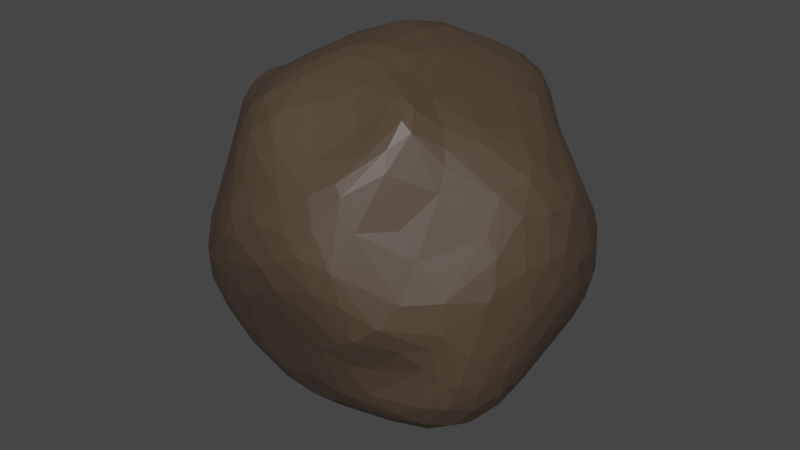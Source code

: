 # Source: SaturnMiodel.blend  (saved by Blender 2.92.15; exported with 4.5.12 LTS)
import bpy
from mathutils import Matrix  # noqa: F401  (used for matrix-valued properties, if any)

bpy.ops.wm.read_factory_settings(use_empty=True)
scene = bpy.context.scene
scene.name = 'Scene'

# ---- collections
col_collection = bpy.data.collections.new('Collection'); scene.collection.children.link(col_collection)

# ---- materials (node trees are filled in below, after node groups)
mat_material_001 = bpy.data.materials.new('Material.001')
mat_material_001.use_transparent_shadow = False

# ---- material node trees
mat_material_001.use_nodes = True; mat_material_001.node_tree.nodes.clear()
_N = mat_material_001.node_tree.nodes; _L = mat_material_001.node_tree.links
n0 = _N.new('ShaderNodeBsdfPrincipled'); n0.name = 'Principled BSDF'; n0.location = (10, 300)
n0.distribution = 'GGX'
n0.subsurface_method = 'BURLEY'
n0.inputs[0].default_value = (0.07322, 0.04937, 0.03136, 1.0)
n0.inputs[3].default_value = 1.45
n0.inputs[27].default_value = (0.0, 0.0, 0.0, 1.0)
n0.inputs[28].default_value = 1.0
n1 = _N.new('ShaderNodeOutputMaterial'); n1.name = 'Material Output'; n1.location = (300, 300)
_L.new(n0.outputs[0], n1.inputs[0])
n1.is_active_output = True

# ---- world
world_world = bpy.data.worlds.new('World'); scene.world = world_world
world_world.use_nodes = True; world_world.node_tree.nodes.clear()
_N = world_world.node_tree.nodes; _L = world_world.node_tree.links
n0 = _N.new('ShaderNodeOutputWorld'); n0.name = 'World Output'; n0.location = (300, 300)
n1 = _N.new('ShaderNodeBackground'); n1.name = 'Background'; n1.location = (10, 300)
n1.inputs[0].default_value = (0.05088, 0.05088, 0.05088, 1.0)
_L.new(n1.outputs[0], n0.inputs[0])
n0.is_active_output = True
world_world.color = (0.05088, 0.05088, 0.05088)
world_world.use_sun_shadow = False
world_world.sun_shadow_jitter_overblur = 0.0

# ---- meshes
me_icosphere = bpy.data.meshes.new('Icosphere')
me_icosphere.from_pydata([(0.4323, 0.2359, -0.8716), (0.7373, -0.2321, -0.7249), (0.1451, 0.2076, -1.064), (0.2278, 0.05738, -1.067), (0.7603, -0.4, -0.6794), (0.6752, -0.3409, -0.7677), (0.4054, -0.0548, -0.9759), (0.2681, -0.04251, -1.037), (0.5011, -0.1722, -0.8958), (0.4164, -0.1782, -0.9346), (0.1799, -0.05387, -1.039), (0.5392, -0.3455, -0.8331), (-0.09614, -0.7538, -0.5872), (-0.1669, -0.8012, -0.4641), (0.02603, -0.693, -0.6978), (-0.002289, -0.6015, -0.7801), (0.009623, -0.5169, -0.8116), (0.1511, -0.6347, -0.7406), (0.4657, -0.6525, -0.6501), (0.424, -0.5871, -0.7311), (0.6517, -0.6492, -0.5145), (0.1214, -0.2327, -0.9111), (0.5758, -0.498, -0.7539), (0.7492, -0.5861, -0.5139), (0.218, -0.2344, -0.9291), (0.2916, -0.3335, -0.8791), (0.7138, -0.5115, -0.6612), (0.4832, 0.487, 0.7054), (0.5308, 0.5941, 0.4001), (0.9583, -0.2654, 0.01744), (0.574, -0.4042, 0.6615), (0.3563, 0.4586, 0.8045), (0.6112, -0.6384, 0.2204), (-0.1251, 0.9332, 0.2518), (0.5289, -0.3601, 0.7273), (0.5787, 0.2836, 0.7082), (0.6794, 0.518, 0.2674), (0.6026, -0.7335, 0.04451), (0.306, 0.5303, 0.7958), (0.5251, -0.6516, 0.347), (0.3898, 0.3194, 0.8271), (-0.3703, 0.4649, 0.7593), (0.852, -0.3908, 0.2137), (0.8344, -0.5351, -0.2193), (0.8767, -0.417, 0.09319), (0.3407, 0.7172, 0.5944), (0.7225, 0.6108, 0.04275), (-0.9565, 0.1574, 0.2291), (-0.2641, -0.7416, 0.6244), (0.8697, -0.4533, 0.03835), (0.8306, 0.5149, -0.008203), (0.7456, -0.6304, -0.09682), (-0.9358, -0.1071, 0.2291), (-0.5388, -0.01153, 0.6758), (0.9905, -0.03098, -0.1314), (-0.9193, 0.08893, 0.3427), (-0.7038, 0.6421, 0.01326), (-0.8224, -0.08438, 0.4458), (-0.9825, 0.08616, 0.1863), (-0.154, -0.6671, 0.7271), (-0.09226, 0.522, 0.7474), (0.3465, -0.4178, 0.8519), (0.2931, 0.2354, 0.8899), (0.2288, 0.3849, 0.8792), (-0.5465, 0.0791, 0.6558), (-0.2291, -0.4373, 0.8619), (0.2037, 0.5925, 0.7591), (0.2073, 0.4496, 0.8534), (-0.06389, 0.7459, 0.5712), (-0.2436, 0.6401, 0.6991), (-0.2954, -0.6174, 0.7517), (-0.3265, -0.7746, 0.5171), (-0.3672, -0.8517, 0.2632), (-0.2507, 0.7342, 0.6096), (-0.3297, 0.6343, 0.707), (-0.3063, 0.7957, 0.4903), (-0.3971, 0.828, 0.2843), (-0.3862, -0.6693, 0.6296), (-0.4151, -0.4961, 0.7512), (-0.3516, -0.4669, 0.8038), (0.2904, 0.5904, 0.7633), (0.4024, 0.5843, 0.7077), (0.7061, 0.2523, 0.5899), (-0.6186, 0.243, 0.6367), (-0.4235, -0.7766, 0.3259), (0.4251, 0.753, 0.3499), (-0.5518, 0.7519, 0.1017), (-0.425, 0.7483, 0.4029), (0.4743, -0.5073, 0.7384), (-0.8022, -0.5439, -0.236), (-0.7689, -0.5901, -0.02056), (-0.414, -0.8592, 0.1514), (-0.2932, -0.9221, 0.1602), (-0.234, -0.9424, 0.06173), (0.9303, 0.3437, -0.03672), (-0.8909, 0.2379, 0.3052), (-0.8266, 0.5169, -0.004072), (-0.7816, 0.5875, -0.2672), (-0.4601, 0.829, 0.1246), (-0.7943, 0.5793, -0.1903), (-0.5152, -0.2048, 0.7517), (-0.5053, -0.3096, 0.7552), (0.4222, -0.2999, 0.8206), (0.2812, -0.266, 0.8926), (-0.3863, 0.1096, 0.7412), (-0.456, -0.1513, 0.772), (-0.1031, 0.4247, 0.8241), (0.7042, -0.07745, -0.7273), (0.9411, 0.1834, -0.2664), (0.9897, 0.1047, -0.0954), (0.5056, 0.1062, -0.8706), (0.9945, -0.1053, -0.01812), (0.9589, 0.2548, -0.1262), (-0.5311, 0.331, -0.7996), (-0.8203, 0.5232, -0.3141), (-0.5197, 0.414, -0.7941), (-0.7723, -0.5058, -0.3691), (0.886, 0.2401, -0.3634), (0.955, -0.1621, -0.2682), (0.5457, -0.1287, -0.8728), (0.2433, 0.6101, -0.7249), (0.1392, 0.5083, -0.847), (0.05568, 0.4104, -0.9523), (-0.6614, 0.3908, -0.6825), (-0.4913, 0.4985, -0.771), (-0.9015, 0.3748, -0.2234), (0.2058, -0.4706, -0.8225), (0.2069, -0.6961, -0.661), (-0.5856, -0.4427, -0.6317), (-0.4009, -0.4255, -0.7551), (-0.5168, -0.5602, -0.6109), (0.5651, -0.04017, -0.8534), (0.3901, 0.02536, -0.994), (0.05015, 0.6026, -0.7906), (0.239, 0.6932, -0.6353), (0.2298, 0.4725, -0.8365), (0.861, -0.1271, -0.5316), (-0.3192, 0.1037, -0.9385), (-0.4311, -0.05987, -0.8074), (-0.3914, -0.1946, -0.8005), (0.3392, -0.5136, -0.793), (-0.4155, -0.5166, -0.7131), (-0.2635, -0.5195, -0.7729), (-0.6666, -0.6085, -0.41), (-0.6268, -0.3318, -0.6304), (-0.6794, -0.6679, -0.2866), (0.4104, 0.1291, -0.957), (0.797, -0.1223, -0.6326), (-0.82, -0.3613, -0.4125), (-0.4798, -0.1632, -0.7541), (-0.8387, 0.2369, -0.4), (-0.5592, -0.1567, -0.6857), (-0.5217, 0.07752, -0.7472), (-0.8009, 0.4925, -0.4293), (-0.8849, -0.3448, -0.3012), (-0.867, 0.3504, -0.3409), (-0.3114, -0.2226, -0.8212), (-0.6252, 0.5771, -0.6295), (-0.6741, 0.5058, -0.6441), (0.4832, -0.4301, -0.8154), (-0.6426, 0.6479, -0.4777), (-0.4049, 0.5202, -0.7888), (-0.528, -0.6936, -0.4578), (0.1266, 0.7373, -0.6156), (0.1983, 0.7859, -0.4917), (0.3198, 0.8569, -0.1861), (0.1977, 0.8671, -0.239), (0.3459, 0.8961, -0.02466), (0.2416, 0.9393, 0.03509), (0.1437, 0.8694, -0.2279), (0.2556, -0.8637, -0.2562), (-0.1702, -0.9503, 0.1954), (0.4355, -0.8574, -0.1478), (0.2621, -0.9159, -0.06968), (-1.007, 0.003178, 0.04429), (0.3496, 0.2892, -0.9078), (-0.06138, 0.5432, -0.8472), (0.3205, 0.1384, -1.017), (-0.029, 0.3434, -1.008), (0.2748, 0.2455, -0.9913), (-0.2016, 0.4852, -0.874), (0.1931, 0.3493, -0.9586), (9.278e-05, 0.183, -1.072), (-0.7195, 0.6432, -0.2963), (-0.602, 0.459, -0.7286), (-0.1618, 0.3727, -0.9639), (-0.7849, 0.267, -0.4764), (-0.4537, 0.5987, -0.7075), (-0.5461, 0.6731, -0.5102), (0.3769, -0.2733, -0.9026), (0.6256, -0.5976, -0.6465), (0.5302, -0.6668, -0.595), (0.4491, -0.7466, -0.3403), (0.5995, -0.728, -0.1941), (-0.1944, 0.9219, 0.1279), (-0.9211, 0.2765, 0.1152), (-0.8895, 0.4281, -0.1437), (-0.9436, 0.2295, -0.2061), (-0.9575, 0.2377, -0.1066), (-0.9929, -0.1427, -0.01827), (-1.001, -0.05542, -0.0836), (-0.9895, 0.1202, 0.09716), (-0.9956, -0.06118, 0.09794), (-0.9361, 0.07731, -0.267), (-0.8124, -0.3245, 0.4164), (-0.9377, -0.2055, 0.1969), (-0.7418, -0.311, 0.5726), (-0.8265, 0.1059, 0.5003), (-0.1847, -0.7017, 0.6931), (-0.08881, -0.7671, 0.6119), (-0.1397, -0.8137, 0.5465), (0.4421, -0.6411, 0.5845), (-0.163, -0.5002, 0.8401), (0.1196, -0.7582, 0.5801), (0.005874, -0.5601, 0.7801), (0.481, -0.1597, 0.7937), (0.4195, -0.6024, 0.6783), (-0.4734, 0.01951, 0.7), (-0.7503, -0.09931, 0.5716), (0.1956, -0.4351, 0.8649), (0.07153, 0.9485, 0.03264), (0.00229, 0.901, -0.07817), (0.2198, 0.9118, -0.09453), (0.396, 0.8531, -0.0973), (0.384, 0.7774, -0.2849), (0.5949, 0.6376, -0.2372), (0.4686, 0.6736, -0.3339), (0.01598, 0.82, -0.3224), (-0.2383, 0.7779, -0.2141), (0.275, 0.7522, -0.505), (0.1327, 0.802, -0.4667), (-0.2788, 0.7449, -0.3165), (0.3192, -0.788, 0.4919), (-0.5719, 0.5088, 0.5399), (-0.7292, -0.647, -0.1656), (-0.5526, 0.7163, -0.2869), (-0.736, 0.5975, -0.4192), (-0.8497, 0.1403, -0.3759), (-0.7168, 0.5733, -0.5134), (-0.4621, -0.8614, -0.0486), (0.3463, -0.8966, 0.1841), (-0.6158, -0.7531, -0.0767), (-0.8891, -0.4151, -0.182), (-0.8308, -0.4777, -0.2762), (-0.4465, -0.7958, -0.3409), (-0.5705, -0.7778, -0.2209), (-0.6059, -0.684, -0.3794), (-0.6789, -0.5094, -0.4973), (-0.756, -0.3617, -0.5), (-0.2686, -0.7688, -0.5083), (0.2722, -0.9355, 0.07173), (0.6255, 0.6889, 0.05193), (0.5633, 0.6976, 0.1866), (0.3578, -0.8694, -0.1856), (0.6753, -0.656, -0.2955), (0.1306, -0.7897, -0.5012), (0.3537, -0.8078, -0.3294), (0.7377, -0.6183, -0.401), (0.4023, -0.73, -0.5087), (0.2627, -0.7524, -0.5539), (0.9886, -0.04448, 0.1563), (0.9508, 0.1907, 0.21), (0.9996, 0.06639, 0.05057), (0.9627, -0.2447, -0.1297), (0.9018, 0.3216, -0.2776), (0.911, -0.3434, -0.3506), (0.9639, 0.09257, -0.2287), (0.8522, 0.3685, -0.335), (0.8454, -0.477, -0.4424), (0.8224, 0.3282, -0.407), (0.8726, -0.3454, -0.5098), (0.8956, -0.199, -0.4641), (0.8155, -0.4617, -0.5569), (0.7647, 0.4533, -0.3438), (0.7578, 0.02297, -0.6315), (0.4967, 0.4851, -0.5532), (0.3351, 0.6656, -0.5711), (0.3278, 0.5905, -0.6692), (0.335, 0.4339, -0.795), (0.1877, 0.632, -0.7341), (0.01484, 0.674, -0.7242), (0.1442, 0.2598, -1.037), (-0.1007, 0.7286, -0.6322), (-0.1186, 0.7587, -0.5389), (-0.1986, 0.6006, -0.7746), (-0.2377, 0.69, -0.6561), (-0.0537, 0.08419, -1.057), (-0.1102, 0.196, -1.05), (-0.3306, 0.7094, -0.5289), (-0.5203, 0.6344, -0.6311), (-0.5467, 0.5508, -0.7091), (-0.7476, 0.4354, -0.5637), (-0.3583, 0.379, -0.8847), (-0.7032, 0.3206, -0.6112), (-0.2739, 0.2689, -0.9648), (-0.4286, 0.1499, -0.8686), (-0.56, 0.2322, -0.7547), (-0.3432, 0.2086, -0.9372), (-0.6552, 0.07604, -0.5625), (-0.6788, 0.005839, -0.5332), (-0.8482, -0.1432, -0.4006), (-0.4949, -0.03775, -0.7557), (-0.5469, -0.2988, -0.698), (-0.4948, -0.3879, -0.7199), (-0.3296, -0.07317, -0.8601), (-0.2047, -0.08497, -0.8942), (-0.3971, -0.6478, -0.6165), (-0.3529, -0.7316, -0.5365), (-0.3205, -0.3942, -0.7883), (0.07274, -0.327, -0.8609), (-0.2295, -0.6207, -0.7331), (-0.08251, -0.1614, -0.8864), (-0.3448, 0.883, 0.1902), (-0.8, -0.4291, 0.2304), (0.7375, -0.6085, 0.04976), (-0.5748, 0.6258, 0.2681), (0.7935, -0.292, 0.4585), (0.1805, -0.8421, 0.4817), (-0.1444, -0.5304, -0.7966), (-0.1575, -0.6997, -0.6678), (0.5958, 0.3266, -0.612), (0.4035, 0.832, 0.2373), (0.444, 0.8485, -0.007634), (0.3179, 0.9144, 0.1706), (0.2216, 0.9244, 0.2721), (0.2623, 0.8332, 0.4606), (-0.5668, 0.7596, -0.0917), (-0.857, -0.4787, -0.04022), (0.8046, 0.4857, -0.2605), (-0.8812, -0.3508, 0.1853), (-0.3481, 0.7452, 0.5556), (-0.2557, -0.8991, 0.3031), (0.659, 0.1103, -0.7005), (0.3961, -0.7867, 0.3473), (-0.3823, 0.8637, 0.06162), (0.1673, 0.8438, 0.4763), (-0.07614, 0.9004, 0.3771), (0.01778, 0.9535, 0.2418), (0.4013, 0.696, 0.5302), (-0.3751, 0.8324, -0.03133), (0.2388, -0.886, 0.3578), (0.7992, -0.3923, 0.3105), (0.5401, -0.8126, -0.06505), (-0.8212, 0.2948, 0.3926), (-0.8636, 0.1936, 0.4248), (-0.9977, 0.0885, -0.05247), (-0.9712, -0.01432, 0.196), (-0.9846, 0.01926, -0.1567), (0.5939, 0.2007, -0.7134), (-0.9475, -0.1524, -0.2526), (-0.9436, -0.2512, 0.1361), (-0.5903, -0.5922, 0.3004), (-0.9308, -0.3379, 0.008624), (0.1661, 0.9555, 0.1747), (-0.7603, 0.4294, 0.2979), (-0.323, -0.9039, -0.07522), (-0.04776, -0.9413, 0.3061), (0.03329, -0.8727, 0.4578), (-0.3863, -0.8472, -0.2504), (-0.1845, -0.9153, -0.1142), (-0.002425, -0.9711, 0.1207), (0.1092, -0.9338, 0.3135), (0.06355, -0.9584, 0.02497), (0.08361, -0.9645, 0.1845), (0.4674, 0.787, -0.147), (-0.2147, -0.8405, 0.4691), (-0.6974, 0.6753, -0.12), (-0.2317, 0.8838, 0.3384), (-0.4017, -0.718, 0.5142), (0.8802, 0.4376, -0.1762), (0.3978, -0.8893, 0.03128), (-0.564, -0.7489, 0.07811), (0.8051, -0.5644, -0.3678), (0.8774, -0.2366, 0.367), (0.9288, -0.1075, 0.3501), (0.9381, -0.2779, 0.1359), (-0.5553, -0.5373, 0.5244), (-0.3257, 0.8791, 0.2553), (0.6141, -0.4908, 0.4918), (0.6022, -0.4345, 0.594), (-0.1696, -0.1921, 0.946), (-0.2399, -0.03601, 0.9261), (-0.3949, -0.2346, 0.8302), (-0.4492, 0.1755, 0.7008), (-0.6459, -0.179, 0.6993), (-0.721, 0.2993, 0.5509), (-0.6768, 0.04453, 0.6253), (-0.5993, -0.2822, 0.7232), (-0.6387, -0.3469, 0.6776), (-0.7451, 0.1812, 0.5729), (-0.7206, -0.03512, 0.6121), (-0.6918, -0.3839, 0.5857), (-0.6952, -0.2836, 0.6533), (-0.06586, -0.2752, 0.9551), (-0.003532, -0.3366, 0.9337), (-0.3207, -0.3536, 0.8522), (0.1555, -0.5132, 0.8), (0.3278, -0.471, 0.83), (0.2403, -0.5919, 0.7063), (0.8261, 0.4809, 0.106), (0.2782, -0.774, 0.5386), (-0.2632, 0.78, 0.545), (0.8907, 0.3926, 0.09841), (0.1788, -0.1763, 0.9433), (0.6081, -0.2077, 0.703), (0.6511, -0.25, 0.6573), (-0.3719, -0.6257, 0.6997), (-0.4355, 0.561, 0.6866), (0.7784, -0.06778, 0.5737), (-0.3996, 0.5446, 0.7251), (-0.5123, 0.4271, 0.6763), (0.8581, -0.01019, 0.4825), (0.839, -0.1355, 0.4964), (0.9042, 0.1464, 0.3757), (0.8371, 0.2767, 0.3863), (0.4256, -0.4326, 0.8156), (-0.5289, -0.4859, 0.6414), (-0.5087, -0.4078, 0.7214), (0.4229, -0.51, 0.7815), (0.8926, 0.2999, 0.2441), (0.649, 0.3859, 0.5389), (0.01748, 0.2812, 0.9477), (-0.04682, 0.281, 0.9344), (-0.2748, 0.2687, 0.8088), (0.1117, 0.4724, 0.83), (-0.1631, 0.3772, 0.8366), (0.01708, 0.5631, 0.7208), (-0.2085, 0.4613, 0.7905), (-0.3065, 0.5836, 0.7405), (0.04863, 0.7638, 0.561), (0.01351, 0.8537, 0.4612), (0.352, -0.644, 0.6542), (0.6849, -0.004261, 0.655), (0.5143, 0.1739, 0.7728), (0.2292, -0.001238, 0.9375), (0.07963, 0.0764, 0.9812), (-0.07038, 0.09929, 0.9824), (-0.1304, 0.1519, 0.95), (-0.2108, 0.2168, 0.8722), (-0.2866, 0.3482, 0.7959), (-0.4998, 0.3463, 0.6913), (0.2305, 0.6779, 0.6857), (0.1021, 0.2157, 0.9594), (0.715, 0.1493, 0.6191), (0.693, 0.6357, -0.06113), (0.4276, 0.4681, 0.7622), (0.4304, 0.8558, 0.09891), (-0.8926, 0.4099, -0.04157), (0.7846, 0.5437, -0.1612), (0.5975, 0.475, -0.4529), (-0.008888, 0.954, 0.09629), (0.1205, 0.9355, 0.3053), (0.2846, 0.6995, 0.652), (0.5033, 0.5261, 0.6376), (0.33, 0.7943, 0.4617), (-0.3926, 0.6515, 0.6491), (0.07041, -0.1972, 0.9666), (0.1473, -0.3214, 0.9221), (-0.009895, 0.09436, 0.9872), (0.828, -0.28, -0.6167), (0.0994, 0.08556, -1.084), (0.02336, 0.002938, -1.042), (0.9457, 0.04883, 0.3271), (0.9736, -0.1523, 0.1521), (0.8924, -0.432, -0.2533), (0.9716, 0.2166, 0.05938), (0.1985, -0.942, 0.2263), (0.08058, -0.9226, -0.1029), (0.7133, -0.6546, -0.1713), (-0.9432, -0.284, -0.1703), (-0.9007, -0.224, -0.3297)], [], [(48, 77, 71), (387, 101, 100), (417, 79, 101), (48, 208, 70), (60, 426, 68), (73, 68, 430), (409, 41, 428), (41, 409, 410), (74, 73, 330), (377, 76, 75), (174, 58, 201), (409, 455, 407), (34, 88, 30), (171, 331, 92), (72, 331, 71), (71, 368, 72), (77, 48, 406), (78, 79, 417), (48, 365, 210), (91, 72, 84), (453, 420, 28), (33, 312, 377), (330, 401, 75), (76, 330, 75), (74, 330, 455), (450, 220, 221), (407, 410, 409), (330, 76, 87), (74, 455, 409), (333, 32, 39), (71, 77, 368), (368, 84, 72), (433, 432, 443), (56, 366, 96), (84, 371, 91), (154, 116, 243), (89, 243, 116), (417, 387, 388), (89, 145, 234), (242, 243, 89), (93, 92, 239), (234, 145, 245), (94, 402, 465), (447, 201, 47), (366, 99, 96), (312, 76, 377), (99, 196, 96), (114, 196, 99), (312, 334, 98), (366, 97, 99), (366, 183, 97), (95, 344, 343), (295, 137, 138), (56, 98, 366), (97, 114, 99), (183, 366, 326), (194, 334, 312), (432, 404, 408), (104, 64, 217), (395, 65, 380), (395, 382, 101), (100, 384, 387), (104, 423, 439), (100, 386, 384), (424, 67, 66), (263, 54, 111), (54, 266, 109), (262, 109, 465), (120, 135, 279), (131, 110, 107), (54, 262, 111), (262, 54, 109), (117, 108, 136), (107, 1, 131), (54, 263, 118), (120, 278, 135), (271, 266, 118), (277, 278, 120), (348, 332, 110), (269, 274, 332), (236, 114, 97), (124, 115, 184), (295, 296, 113), (115, 297, 113), (123, 296, 293), (302, 149, 303), (184, 115, 113), (114, 153, 125), (292, 294, 115), (302, 303, 144), (326, 160, 183), (144, 303, 128), (19, 17, 140), (127, 19, 18), (14, 15, 17), (263, 111, 29), (89, 143, 145), (116, 143, 89), (129, 141, 303), (279, 135, 121), (271, 136, 266), (119, 6, 132), (266, 136, 108), (5, 8, 119), (120, 134, 277), (279, 134, 120), (147, 1, 107), (9, 8, 11), (151, 144, 300), (290, 187, 161), (123, 158, 184), (156, 139, 304), (290, 124, 184), (152, 138, 301), (139, 303, 149), (296, 295, 138), (15, 140, 17), (126, 140, 15), (15, 16, 126), (263, 265, 118), (17, 19, 127), (141, 128, 303), (143, 246, 145), (116, 154, 148), (117, 147, 274), (133, 280, 279), (164, 165, 229), (133, 279, 121), (131, 1, 119), (135, 175, 181), (264, 117, 267), (134, 276, 277), (122, 133, 121), (163, 279, 280), (135, 181, 121), (297, 137, 295), (155, 197, 125), (151, 301, 149), (158, 157, 290), (155, 125, 153), (149, 302, 151), (161, 124, 290), (198, 125, 197), (138, 152, 296), (236, 238, 153), (157, 158, 238), (127, 14, 17), (126, 189, 140), (127, 18, 259), (469, 154, 242), (128, 130, 247), (142, 129, 308), (142, 141, 129), (116, 247, 143), (144, 128, 248), (264, 108, 117), (146, 0, 110), (6, 8, 9), (264, 112, 108), (111, 262, 260), (175, 179, 181), (148, 154, 470), (154, 469, 349), (301, 138, 149), (349, 470, 154), (296, 152, 298), (155, 203, 197), (114, 236, 153), (138, 304, 139), (175, 135, 278), (185, 292, 161), (121, 181, 122), (235, 188, 160), (126, 21, 25), (279, 163, 134), (223, 364, 224), (253, 170, 256), (253, 256, 172), (166, 222, 164), (167, 223, 165), (168, 165, 222), (167, 165, 168), (222, 220, 168), (170, 173, 467), (253, 172, 173), (170, 467, 255), (171, 93, 360), (58, 346, 55), (202, 52, 346), (202, 346, 58), (21, 24, 25), (179, 175, 146), (181, 179, 281), (180, 284, 176), (176, 133, 122), (182, 2, 460), (126, 16, 309), (187, 157, 289), (158, 290, 184), (187, 289, 285), (8, 5, 11), (140, 22, 19), (18, 19, 190), (270, 118, 265), (259, 191, 258), (190, 191, 18), (194, 450, 334), (33, 337, 450), (334, 221, 339), (33, 377, 367), (344, 95, 47), (344, 47, 55), (201, 447, 198), (196, 198, 447), (201, 345, 174), (198, 345, 201), (96, 195, 95), (345, 197, 347), (200, 199, 174), (329, 313, 204), (391, 204, 313), (218, 207, 57), (57, 52, 206), (393, 380, 65), (350, 204, 205), (204, 391, 206), (329, 204, 350), (392, 218, 206), (213, 59, 209), (213, 400, 431), (219, 394, 212), (393, 212, 394), (397, 396, 398), (214, 398, 396), (209, 210, 357), (397, 431, 418), (317, 209, 357), (59, 213, 214), (216, 400, 232), (211, 333, 39), (208, 209, 59), (431, 400, 216), (66, 67, 80), (399, 414, 419), (381, 438, 105), (312, 98, 76), (427, 41, 439), (41, 440, 439), (68, 69, 60), (68, 73, 69), (74, 69, 73), (402, 50, 399), (217, 105, 104), (50, 444, 46), (105, 438, 104), (417, 101, 387), (383, 104, 439), (64, 104, 383), (217, 64, 53), (209, 208, 48), (445, 38, 31), (457, 219, 61), (386, 53, 64), (391, 313, 376), (439, 423, 438), (387, 384, 392), (333, 211, 232), (440, 383, 439), (390, 392, 384), (457, 394, 219), (27, 35, 82), (31, 40, 445), (336, 367, 75), (76, 98, 86), (213, 209, 317), (213, 431, 398), (61, 103, 457), (219, 397, 61), (397, 418, 61), (404, 102, 34), (398, 214, 213), (396, 219, 214), (103, 434, 403), (218, 57, 206), (383, 83, 64), (406, 78, 417), (375, 44, 49), (29, 375, 49), (216, 418, 431), (405, 34, 30), (236, 97, 183), (417, 416, 406), (337, 33, 336), (450, 194, 33), (33, 367, 336), (52, 202, 205), (221, 334, 450), (173, 172, 250), (467, 173, 362), (378, 32, 341), (160, 326, 235), (205, 202, 350), (346, 52, 55), (218, 392, 390), (57, 55, 52), (206, 52, 204), (174, 202, 58), (200, 174, 345), (118, 266, 54), (347, 200, 345), (345, 198, 197), (202, 199, 350), (174, 199, 202), (327, 242, 89), (387, 392, 388), (401, 336, 75), (419, 402, 399), (86, 87, 76), (106, 425, 422), (430, 336, 401), (330, 73, 401), (205, 204, 52), (211, 378, 88), (95, 195, 47), (400, 213, 317), (66, 80, 441), (365, 48, 71), (445, 81, 38), (49, 51, 43), (327, 234, 90), (384, 386, 390), (72, 91, 92), (371, 84, 351), (331, 72, 92), (245, 246, 162), (195, 96, 447), (222, 169, 220), (33, 194, 312), (222, 165, 164), (223, 224, 165), (169, 222, 166), (166, 164, 230), (246, 245, 145), (125, 196, 114), (342, 314, 37), (198, 196, 125), (234, 327, 89), (183, 160, 236), (171, 92, 93), (296, 123, 113), (158, 123, 291), (406, 70, 78), (386, 389, 390), (27, 82, 420), (382, 100, 101), (418, 216, 88), (129, 139, 308), (243, 242, 154), (86, 98, 56), (350, 199, 352), (173, 170, 253), (440, 41, 410), (172, 192, 193), (108, 112, 266), (109, 112, 465), (266, 112, 109), (172, 256, 192), (271, 118, 270), (269, 267, 117), (6, 119, 8), (281, 178, 122), (175, 278, 0), (0, 146, 175), (281, 122, 181), (134, 163, 164), (178, 281, 2), (146, 177, 179), (176, 178, 180), (185, 180, 178), (157, 187, 290), (180, 161, 187), (123, 184, 113), (180, 185, 161), (295, 113, 297), (122, 178, 176), (138, 139, 149), (124, 292, 115), (138, 137, 304), (161, 292, 124), (293, 296, 186), (160, 238, 236), (144, 151, 302), (247, 248, 128), (304, 305, 156), (156, 308, 139), (139, 129, 303), (130, 128, 141), (297, 115, 294), (117, 136, 147), (146, 131, 132), (332, 274, 110), (146, 110, 131), (146, 132, 177), (110, 0, 348), (110, 274, 107), (119, 1, 5), (131, 119, 132), (147, 107, 274), (11, 189, 9), (191, 259, 18), (309, 16, 318), (25, 189, 126), (21, 126, 309), (22, 140, 159), (140, 189, 159), (189, 25, 24), (159, 189, 11), (28, 36, 252), (252, 46, 251), (420, 414, 399), (433, 35, 40), (219, 396, 397), (441, 80, 452), (81, 45, 452), (379, 30, 88), (415, 418, 88), (32, 333, 37), (373, 316, 42), (42, 341, 314), (314, 342, 51), (28, 252, 85), (40, 62, 433), (53, 105, 217), (88, 378, 379), (62, 434, 433), (408, 404, 405), (400, 317, 232), (70, 212, 65), (83, 386, 64), (100, 53, 386), (390, 207, 218), (216, 232, 211), (453, 81, 27), (36, 28, 420), (27, 445, 35), (389, 386, 83), (41, 427, 428), (83, 383, 440), (100, 105, 53), (69, 74, 428), (32, 378, 39), (36, 420, 399), (314, 51, 49), (45, 81, 453), (46, 252, 399), (448, 444, 50), (50, 369, 448), (454, 85, 321), (55, 47, 58), (207, 55, 57), (47, 195, 447), (201, 58, 47), (447, 96, 196), (59, 214, 212), (212, 214, 219), (65, 212, 393), (63, 38, 67), (60, 106, 426), (425, 106, 427), (103, 102, 434), (211, 88, 216), (395, 79, 65), (209, 48, 210), (38, 63, 31), (445, 27, 81), (62, 40, 63), (425, 427, 439), (412, 405, 30), (80, 67, 38), (427, 106, 60), (75, 367, 377), (61, 415, 103), (415, 61, 418), (81, 80, 38), (70, 406, 48), (70, 79, 78), (65, 79, 70), (365, 71, 331), (84, 368, 376), (287, 297, 294), (466, 240, 340), (228, 235, 339), (339, 235, 326), (191, 190, 20), (171, 356, 331), (326, 366, 98), (296, 298, 186), (298, 150, 186), (287, 137, 297), (464, 29, 49), (446, 322, 323), (313, 351, 376), (428, 60, 69), (468, 372, 51), (373, 412, 316), (399, 252, 36), (22, 190, 19), (287, 286, 137), (190, 23, 20), (373, 374, 412), (341, 42, 316), (245, 358, 239), (42, 375, 373), (23, 372, 257), (298, 299, 150), (150, 299, 237), (375, 374, 373), (415, 34, 102), (374, 411, 412), (372, 464, 43), (37, 314, 32), (375, 463, 374), (374, 462, 411), (88, 34, 415), (168, 450, 353), (168, 220, 450), (286, 304, 137), (322, 364, 223), (301, 298, 152), (299, 300, 237), (169, 221, 220), (461, 305, 286), (169, 227, 221), (227, 228, 221), (226, 224, 364), (299, 151, 300), (144, 248, 300), (225, 449, 226), (226, 229, 224), (298, 301, 299), (227, 231, 228), (166, 227, 169), (301, 151, 299), (224, 229, 165), (166, 283, 227), (449, 275, 226), (226, 276, 229), (166, 230, 283), (227, 283, 231), (283, 288, 231), (26, 23, 190), (461, 10, 21), (10, 24, 21), (239, 92, 91), (22, 26, 190), (323, 168, 353), (10, 189, 24), (167, 168, 323), (44, 375, 42), (50, 402, 94), (159, 11, 22), (257, 372, 468), (247, 130, 143), (130, 162, 143), (453, 27, 420), (315, 354, 233), (228, 231, 235), (150, 237, 155), (155, 237, 203), (130, 306, 162), (286, 305, 304), (231, 288, 235), (153, 291, 155), (291, 150, 155), (288, 188, 235), (141, 306, 130), (291, 186, 150), (238, 158, 153), (158, 291, 153), (329, 90, 313), (306, 307, 162), (241, 245, 239), (324, 353, 451), (234, 245, 241), (310, 306, 141), (86, 56, 315), (90, 351, 313), (305, 311, 156), (311, 309, 156), (469, 242, 352), (321, 446, 323), (56, 96, 354), (331, 356, 365), (309, 308, 156), (372, 43, 51), (448, 225, 364), (200, 349, 469), (142, 310, 141), (310, 307, 306), (323, 353, 324), (35, 433, 443), (39, 378, 211), (40, 31, 63), (352, 242, 327), (461, 21, 305), (305, 21, 311), (466, 340, 361), (351, 84, 376), (308, 318, 142), (318, 310, 142), (239, 91, 241), (162, 244, 245), (203, 300, 470), (310, 319, 307), (309, 318, 308), (300, 248, 470), (470, 248, 148), (148, 248, 116), (248, 247, 116), (60, 428, 427), (143, 162, 246), (162, 307, 244), (244, 249, 358), (249, 13, 358), (307, 249, 244), (342, 468, 51), (269, 320, 273), (342, 193, 468), (350, 352, 329), (370, 342, 240), (240, 37, 333), (363, 250, 466), (245, 244, 358), (320, 449, 273), (360, 250, 363), (360, 362, 250), (362, 173, 250), (225, 226, 364), (100, 382, 105), (269, 348, 320), (332, 348, 269), (348, 0, 320), (87, 315, 233), (192, 254, 193), (254, 257, 468), (13, 255, 359), (359, 255, 467), (256, 258, 192), (258, 254, 192), (254, 20, 257), (255, 259, 170), (170, 258, 256), (258, 20, 254), (70, 59, 212), (20, 23, 257), (259, 258, 170), (59, 70, 208), (372, 268, 464), (374, 260, 462), (463, 260, 374), (250, 172, 370), (260, 262, 462), (462, 262, 261), (262, 465, 261), (375, 29, 463), (29, 111, 463), (463, 111, 260), (86, 315, 87), (112, 94, 465), (464, 263, 29), (445, 40, 35), (459, 147, 136), (330, 87, 455), (49, 44, 42), (459, 1, 147), (112, 264, 369), (464, 265, 263), (428, 74, 409), (132, 3, 177), (177, 3, 2), (264, 267, 369), (267, 328, 369), (55, 207, 344), (3, 460, 2), (272, 4, 270), (270, 4, 459), (459, 4, 1), (4, 5, 1), (172, 342, 370), (267, 273, 328), (464, 268, 265), (241, 91, 371), (6, 7, 132), (132, 7, 3), (268, 270, 265), (9, 7, 6), (361, 340, 317), (267, 269, 273), (341, 316, 378), (340, 232, 317), (272, 270, 268), (454, 323, 325), (358, 355, 239), (378, 316, 379), (372, 23, 268), (314, 49, 42), (270, 459, 271), (274, 269, 117), (323, 324, 325), (23, 272, 268), (271, 459, 136), (321, 323, 454), (7, 10, 3), (10, 460, 3), (2, 281, 177), (43, 464, 49), (320, 275, 449), (315, 56, 354), (234, 241, 90), (276, 226, 275), (320, 277, 275), (275, 277, 276), (0, 277, 320), (0, 278, 277), (272, 26, 4), (46, 399, 50), (466, 250, 240), (134, 229, 276), (23, 26, 272), (4, 26, 5), (172, 193, 342), (9, 189, 7), (134, 164, 229), (10, 461, 460), (460, 461, 286), (228, 339, 221), (26, 22, 5), (322, 167, 323), (5, 22, 11), (352, 327, 329), (189, 10, 7), (250, 370, 240), (329, 327, 90), (319, 249, 307), (322, 223, 167), (249, 12, 13), (193, 254, 468), (163, 230, 164), (177, 281, 179), (90, 241, 371), (203, 347, 197), (354, 343, 233), (343, 344, 385), (319, 12, 249), (280, 282, 163), (163, 282, 230), (282, 283, 230), (12, 255, 13), (319, 14, 12), (12, 14, 255), (176, 280, 133), (310, 15, 319), (15, 14, 319), (318, 15, 310), (176, 284, 280), (182, 178, 2), (280, 285, 282), (282, 285, 283), (286, 182, 460), (182, 287, 178), (102, 103, 415), (284, 285, 280), (14, 127, 255), (127, 259, 255), (203, 349, 347), (285, 288, 283), (16, 15, 318), (286, 287, 182), (237, 300, 203), (349, 200, 347), (285, 188, 288), (285, 289, 188), (203, 470, 349), (200, 469, 199), (469, 352, 199), (289, 160, 188), (284, 187, 285), (334, 326, 98), (102, 404, 215), (289, 157, 160), (157, 238, 160), (284, 180, 187), (34, 405, 404), (240, 342, 37), (112, 369, 94), (444, 364, 322), (90, 371, 351), (365, 356, 210), (355, 93, 239), (32, 314, 341), (356, 357, 210), (123, 293, 291), (293, 186, 291), (358, 359, 355), (355, 359, 93), (360, 356, 171), (356, 361, 357), (361, 317, 357), (362, 360, 93), (360, 363, 356), (363, 361, 356), (340, 240, 232), (358, 13, 359), (359, 362, 93), (232, 240, 333), (178, 287, 185), (359, 467, 362), (363, 466, 361), (287, 294, 185), (185, 294, 292), (191, 20, 258), (311, 21, 309), (96, 95, 343), (96, 343, 354), (339, 326, 334), (436, 381, 380), (437, 381, 436), (438, 381, 437), (381, 382, 380), (382, 395, 380), (423, 104, 438), (451, 336, 335), (417, 388, 416), (335, 336, 430), (381, 105, 382), (458, 456, 435), (456, 434, 435), (403, 434, 456), (457, 403, 456), (457, 103, 403), (353, 337, 451), (337, 336, 451), (102, 215, 434), (215, 433, 434), (410, 83, 440), (233, 385, 407), (369, 50, 94), (215, 432, 433), (410, 389, 83), (385, 389, 410), (392, 391, 388), (404, 432, 215), (389, 207, 390), (416, 77, 406), (407, 385, 410), (233, 343, 385), (385, 344, 389), (344, 207, 389), (392, 206, 391), (391, 376, 416), (380, 393, 436), (436, 393, 458), (393, 456, 458), (393, 394, 456), (394, 457, 456), (252, 321, 85), (455, 233, 407), (28, 85, 338), (101, 79, 395), (455, 87, 233), (85, 454, 338), (328, 225, 448), (448, 364, 444), (452, 335, 441), (412, 411, 408), (444, 251, 46), (398, 431, 397), (405, 412, 408), (328, 448, 369), (30, 316, 412), (251, 446, 321), (379, 316, 30), (388, 391, 416), (376, 368, 77), (66, 429, 426), (462, 413, 411), (261, 413, 462), (441, 429, 66), (429, 68, 426), (413, 414, 82), (251, 321, 252), (261, 419, 413), (419, 414, 413), (324, 451, 325), (376, 77, 416), (449, 225, 273), (273, 225, 328), (444, 322, 251), (465, 402, 261), (402, 419, 261), (335, 430, 441), (441, 430, 429), (429, 430, 68), (251, 322, 446), (451, 335, 325), (450, 337, 353), (430, 401, 73), (424, 426, 106), (66, 426, 424), (411, 413, 443), (338, 454, 45), (453, 28, 338), (325, 335, 452), (453, 338, 45), (63, 421, 442), (67, 421, 63), (408, 443, 432), (45, 454, 325), (442, 421, 458), (421, 436, 458), (421, 422, 436), (436, 422, 437), (408, 411, 443), (443, 82, 35), (45, 325, 452), (422, 425, 437), (425, 438, 437), (67, 424, 421), (424, 106, 421), (421, 106, 422), (425, 439, 438), (443, 413, 82), (81, 452, 80), (414, 420, 82), (62, 63, 442), (435, 442, 458), (434, 62, 435), (435, 62, 442)])
_uv = me_icosphere.uv_layers.new(name='UVMap')
_uv.uv.foreach_set('vector', [0.0, 0.0, 0.0, 0.0, 0.0, 0.0, 0.0, 0.0, 0.0, 0.0, 0.0, 0.0, 0.0, 0.0, 0.0, 0.0, 0.0, 0.0, 0.0, 0.0, 0.0, 0.0, 0.0, 0.0, 0.0, 0.0, 0.0, 0.0, 0.0, 0.0, 0.0, 0.0, 0.0, 0.0, 0.0, 0.0, 0.0, 0.0, 0.0, 0.0, 0.0, 0.0, 0.0, 0.0, 0.0, 0.0, 0.0, 0.0, 0.0, 0.0, 0.0, 0.0, 0.0, 0.0, 0.0, 0.0, 0.0, 0.0, 0.0, 0.0, 0.0, 0.0, 0.0, 0.0, 0.0, 0.0, 0.0, 0.0, 0.0, 0.0, 0.0, 0.0, 0.0, 0.0, 0.0, 0.0, 0.0, 0.0, 0.0, 0.0, 0.0, 0.0, 0.0, 0.0, 0.0, 0.0, 0.0, 0.0, 0.0, 0.0, 0.0, 0.0, 0.0, 0.0, 0.0, 0.0, 0.0, 0.0, 0.0, 0.0, 0.0, 0.0, 0.0, 0.0, 0.0, 0.0, 0.0, 0.0, 0.0, 0.0, 0.0, 0.0, 0.0, 0.0, 0.0, 0.0, 0.0, 0.0, 0.0, 0.0, 0.0, 0.0, 0.0, 0.0, 0.0, 0.0, 0.0, 0.0, 0.0, 0.0, 0.0, 0.0, 0.0, 0.0, 0.0, 0.0, 0.0, 0.0, 0.0, 0.0, 0.0, 0.0, 0.0, 0.0, 0.0, 0.0, 0.0, 0.0, 0.0, 0.0, 0.0, 0.0, 0.0, 0.0, 0.0, 0.0, 0.0, 0.0, 0.0, 0.0, 0.0, 0.0, 0.0, 0.0, 0.0, 0.0, 0.0, 0.0, 0.0, 0.0, 0.0, 0.0, 0.0, 0.0, 0.0, 0.0, 0.0, 0.0, 0.0, 0.0, 0.0, 0.0, 0.0, 0.0, 0.0, 0.0, 0.0, 0.0, 0.0, 0.0, 0.0, 0.0, 0.0, 0.0, 0.0, 0.0, 0.0, 0.0, 0.0, 0.0, 0.0, 0.0, 0.0, 0.0, 0.0, 0.0, 0.0, 0.0, 0.0, 0.0, 0.0, 0.0, 0.0, 0.0, 0.0, 0.0, 0.0, 0.0, 0.0, 0.0, 0.0, 0.0, 0.0, 0.0, 0.0, 0.0, 0.0, 0.0, 0.0, 0.0, 0.0, 0.0, 0.0, 0.0, 0.0, 0.0, 0.0, 0.0, 0.0, 0.0, 0.0, 0.0, 0.0, 0.0, 0.0, 0.0, 0.0, 0.0, 0.0, 0.0, 0.0, 0.0, 0.0, 0.0, 0.0, 0.0, 0.0, 0.0, 0.0, 0.0, 0.0, 0.0, 0.0, 0.0, 0.0, 0.0, 0.0, 0.0, 0.0, 0.0, 0.0, 0.0, 0.0, 0.0, 0.0, 0.0, 0.0, 0.0, 0.0, 0.0, 0.0, 0.0, 0.0, 0.0, 0.0, 0.0, 0.0, 0.0, 0.0, 0.0, 0.0, 0.0, 0.0, 0.0, 0.0, 0.0, 0.0, 0.0, 0.0, 0.0, 0.0, 0.0, 0.0, 0.0, 0.0, 0.0, 0.0, 0.0, 0.0, 0.0, 0.0, 0.0, 0.0, 0.0, 0.0, 0.0, 0.0, 0.0, 0.0, 0.0, 0.0, 0.0, 0.0, 0.0, 0.0, 0.0, 0.0, 0.0, 0.0, 0.0, 0.0, 0.0, 0.0, 0.0, 0.0, 0.0, 0.0, 0.0, 0.0, 0.0, 0.0, 0.0, 0.0, 0.0, 0.0, 0.0, 0.0, 0.0, 0.0, 0.0, 0.0, 0.0, 0.0, 0.0, 0.0, 0.0, 0.0, 0.0, 0.0, 0.0, 0.0, 0.0, 0.0, 0.0, 0.0, 0.0, 0.0, 0.0, 0.0, 0.0, 0.0, 0.0, 0.0, 0.0, 0.0, 0.0, 0.0, 0.0, 0.0, 0.0, 0.0, 0.0, 0.0, 0.0, 0.0, 0.0, 0.0, 0.0, 0.0, 0.0, 0.0, 0.0, 0.0, 0.0, 0.0, 0.0, 0.0, 0.0, 0.0, 0.0, 0.0, 0.0, 0.0, 0.0, 0.0, 0.0, 0.0, 0.0, 0.0, 0.0, 0.0, 0.0, 0.0, 0.0, 0.0, 0.0, 0.0, 0.0, 0.0, 0.0, 0.0, 0.0, 0.0, 0.0, 0.0, 0.0, 0.0, 0.0, 0.0, 0.0, 0.0, 0.0, 0.0, 0.0, 0.0, 0.0, 0.0, 0.0, 0.0, 0.0, 0.0, 0.0, 0.0, 0.0, 0.0, 0.0, 0.0, 0.0, 0.0, 0.0, 0.0, 0.0, 0.0, 0.0, 0.0, 0.0, 0.0, 0.0, 0.0, 0.0, 0.0, 0.0, 0.0, 0.0, 0.0, 0.0, 0.0, 0.0, 0.0, 0.0, 0.0, 0.0, 0.0, 0.0, 0.0, 0.0, 0.0, 0.0, 0.0, 0.0, 0.0, 0.0, 0.0, 0.0, 0.0, 0.0, 0.0, 0.0, 0.0, 0.0, 0.0, 0.0, 0.0, 0.0, 0.0, 0.0, 0.0, 0.0, 0.0, 0.0, 0.0, 0.0, 0.0, 0.0, 0.0, 0.0, 0.0, 0.0, 0.0, 0.0, 0.0, 0.0, 0.0, 0.0, 0.0, 0.0, 0.0, 0.0, 0.0, 0.0, 0.0, 0.0, 0.0, 0.0, 0.0, 0.0, 0.0, 0.0, 0.0, 0.0, 0.0, 0.0, 0.0, 0.0, 0.0, 0.0, 0.0, 0.0, 0.0, 0.0, 0.0, 0.0, 0.0, 0.0, 0.0, 0.0, 0.0, 0.0, 0.0, 0.0, 0.0, 0.0, 0.0, 0.0, 0.0, 0.0, 0.0, 0.0, 0.0, 0.0, 0.0, 0.0, 0.0, 0.0, 0.0, 0.0, 0.0, 0.0, 0.0, 0.0, 0.0, 0.0, 0.0, 0.0, 0.0, 0.0, 0.0, 0.0, 0.0, 0.0, 0.0, 0.0, 0.0, 0.0, 0.0, 0.0, 0.0, 0.0, 0.0, 0.0, 0.0, 0.0, 0.0, 0.0, 0.0, 0.0, 0.0, 0.0, 0.0, 0.0, 0.0, 0.0, 0.0, 0.0, 0.0, 0.0, 0.0, 0.0, 0.0, 0.0, 0.0, 0.0, 0.0, 0.0, 0.0, 0.0, 0.0, 0.0, 0.0, 0.0, 0.0, 0.0, 0.0, 0.0, 0.0, 0.0, 0.0, 0.0, 0.0, 0.0, 0.0, 0.0, 0.0, 0.0, 0.0, 0.0, 0.0, 0.0, 0.0, 0.0, 0.0, 0.0, 0.0, 0.0, 0.0, 0.0, 0.0, 0.0, 0.0, 0.0, 0.0, 0.0, 0.0, 0.0, 0.0, 0.0, 0.0, 0.0, 0.0, 0.0, 0.0, 0.0, 0.0, 0.0, 0.0, 0.0, 0.0, 0.0, 0.0, 0.0, 0.0, 0.0, 0.0, 0.0, 0.0, 0.0, 0.0, 0.0, 0.0, 0.0, 0.0, 0.0, 0.0, 0.0, 0.0, 0.0, 0.0, 0.0, 0.0, 0.0, 0.0, 0.0, 0.0, 0.0, 0.0, 0.0, 0.0, 0.0, 0.0, 0.0, 0.0, 0.0, 0.0, 0.0, 0.0, 0.0, 0.0, 0.0, 0.0, 0.0, 0.0, 0.0, 0.0, 0.0, 0.0, 0.0, 0.0, 0.0, 0.0, 0.0, 0.0, 0.0, 0.0, 0.0, 0.0, 0.0, 0.0, 0.0, 0.0, 0.0, 0.0, 0.0, 0.0, 0.0, 0.0, 0.0, 0.0, 0.0, 0.0, 0.0, 0.0, 0.0, 0.0, 0.0, 0.0, 0.0, 0.0, 0.0, 0.0, 0.0, 0.0, 0.0, 0.0, 0.0, 0.0, 0.0, 0.0, 0.0, 0.0, 0.0, 0.0, 0.0, 0.0, 0.0, 0.0, 0.0, 0.0, 0.0, 0.0, 0.0, 0.0, 0.0, 0.0, 0.0, 0.0, 0.0, 0.0, 0.0, 0.0, 0.0, 0.0, 0.0, 0.0, 0.0, 0.0, 0.0, 0.0, 0.0, 0.0, 0.0, 0.0, 0.0, 0.0, 0.0, 0.0, 0.0, 0.0, 0.0, 0.0, 0.0, 0.0, 0.0, 0.0, 0.0, 0.0, 0.0, 0.0, 0.0, 0.0, 0.0, 0.0, 0.0, 0.0, 0.0, 0.0, 0.0, 0.0, 0.0, 0.0, 0.0, 0.0, 0.0, 0.0, 0.0, 0.0, 0.0, 0.0, 0.0, 0.0, 0.0, 0.0, 0.0, 0.0, 0.0, 0.0, 0.0, 0.0, 0.0, 0.0, 0.0, 0.0, 0.0, 0.0, 0.0, 0.0, 0.0, 0.0, 0.0, 0.0, 0.0, 0.0, 0.0, 0.0, 0.0, 0.0, 0.0, 0.0, 0.0, 0.0, 0.0, 0.0, 0.0, 0.0, 0.0, 0.0, 0.0, 0.0, 0.0, 0.0, 0.0, 0.0, 0.0, 0.0, 0.0, 0.0, 0.0, 0.0, 0.0, 0.0, 0.0, 0.0, 0.0, 0.0, 0.0, 0.0, 0.0, 0.0, 0.0, 0.0, 0.0, 0.0, 0.0, 0.0, 0.0, 0.0, 0.0, 0.0, 0.0, 0.0, 0.0, 0.0, 0.0, 0.0, 0.0, 0.0, 0.0, 0.0, 0.0, 0.0, 0.0, 0.0, 0.0, 0.0, 0.0, 0.0, 0.0, 0.0, 0.0, 0.0, 0.0, 0.0, 0.0, 0.0, 0.0, 0.0, 0.0, 0.0, 0.0, 0.0, 0.0, 0.0, 0.0, 0.0, 0.0, 0.0, 0.0, 0.0, 0.0, 0.0, 0.0, 0.0, 0.0, 0.0, 0.0, 0.0, 0.0, 0.0, 0.0, 0.0, 0.0, 0.0, 0.0, 0.0, 0.0, 0.0, 0.0, 0.0, 0.0, 0.0, 0.0, 0.0, 0.0, 0.0, 0.0, 0.0, 0.0, 0.0, 0.0, 0.0, 0.0, 0.0, 0.0, 0.0, 0.0, 0.0, 0.0, 0.0, 0.0, 0.0, 0.0, 0.0, 0.0, 0.0, 0.0, 0.0, 0.0, 0.0, 0.0, 0.0, 0.0, 0.0, 0.0, 0.0, 0.0, 0.0, 0.0, 0.0, 0.0, 0.0, 0.0, 0.0, 0.0, 0.0, 0.0, 0.0, 0.0, 0.0, 0.0, 0.0, 0.0, 0.0, 0.0, 0.0, 0.0, 0.0, 0.0, 0.0, 0.0, 0.0, 0.0, 0.0, 0.0, 0.0, 0.0, 0.0, 0.0, 0.0, 0.0, 0.0, 0.0, 0.0, 0.0, 0.0, 0.0, 0.0, 0.0, 0.0, 0.0, 0.0, 0.0, 0.0, 0.0, 0.0, 0.0, 0.0, 0.0, 0.0, 0.0, 0.0, 0.0, 0.0, 0.0, 0.0, 0.0, 0.0, 0.0, 0.0, 0.0, 0.0, 0.0, 0.0, 0.0, 0.0, 0.0, 0.0, 0.0, 0.0, 0.0, 0.0, 0.0, 0.0, 0.0, 0.0, 0.0, 0.0, 0.0, 0.0, 0.0, 0.0, 0.0, 0.0, 0.0, 0.0, 0.0, 0.0, 0.0, 0.0, 0.0, 0.0, 0.0, 0.0, 0.0, 0.0, 0.0, 0.0, 0.0, 0.0, 0.0, 0.0, 0.0, 0.0, 0.0, 0.0, 0.0, 0.0, 0.0, 0.0, 0.0, 0.0, 0.0, 0.0, 0.0, 0.0, 0.0, 0.0, 0.0, 0.0, 0.0, 0.0, 0.0, 0.0, 0.0, 0.0, 0.0, 0.0, 0.0, 0.0, 0.0, 0.0, 0.0, 0.0, 0.0, 0.0, 0.0, 0.0, 0.0, 0.0, 0.0, 0.0, 0.0, 0.0, 0.0, 0.0, 0.0, 0.0, 0.0, 0.0, 0.0, 0.0, 0.0, 0.0, 0.0, 0.0, 0.0, 0.0, 0.0, 0.0, 0.0, 0.0, 0.0, 0.0, 0.0, 0.0, 0.0, 0.0, 0.0, 0.0, 0.0, 0.0, 0.0, 0.0, 0.0, 0.0, 0.0, 0.0, 0.0, 0.0, 0.0, 0.0, 0.0, 0.0, 0.0, 0.0, 0.0, 0.0, 0.0, 0.0, 0.0, 0.0, 0.0, 0.0, 0.0, 0.0, 0.0, 0.0, 0.0, 0.0, 0.0, 0.0, 0.0, 0.0, 0.0, 0.0, 0.0, 0.0, 0.0, 0.0, 0.0, 0.0, 0.0, 0.0, 0.0, 0.0, 0.0, 0.0, 0.0, 0.0, 0.0, 0.0, 0.0, 0.0, 0.0, 0.0, 0.0, 0.0, 0.0, 0.0, 0.0, 0.0, 0.0, 0.0, 0.0, 0.0, 0.0, 0.0, 0.0, 0.0, 0.0, 0.0, 0.0, 0.0, 0.0, 0.0, 0.0, 0.0, 0.0, 0.0, 0.0, 0.0, 0.0, 0.0, 0.0, 0.0, 0.0, 0.0, 0.0, 0.0, 0.0, 0.0, 0.0, 0.0, 0.0, 0.0, 0.0, 0.0, 0.0, 0.0, 0.0, 0.0, 0.0, 0.0, 0.0, 0.0, 0.0, 0.0, 0.0, 0.0, 0.0, 0.0, 0.0, 0.0, 0.0, 0.0, 0.0, 0.0, 0.0, 0.0, 0.0, 0.0, 0.0, 0.0, 0.0, 0.0, 0.0, 0.0, 0.0, 0.0, 0.0, 0.0, 0.0, 0.0, 0.0, 0.0, 0.0, 0.0, 0.0, 0.0, 0.0, 0.0, 0.0, 0.0, 0.0, 0.0, 0.0, 0.0, 0.0, 0.0, 0.0, 0.0, 0.0, 0.0, 0.0, 0.0, 0.0, 0.0, 0.0, 0.0, 0.0, 0.0, 0.0, 0.0, 0.0, 0.0, 0.0, 0.0, 0.0, 0.0, 0.0, 0.0, 0.0, 0.0, 0.0, 0.0, 0.0, 0.0, 0.0, 0.0, 0.0, 0.0, 0.0, 0.0, 0.0, 0.0, 0.0, 0.0, 0.0, 0.0, 0.0, 0.0, 0.0, 0.0, 0.0, 0.0, 0.0, 0.0, 0.0, 0.0, 0.0, 0.0, 0.0, 0.0, 0.0, 0.0, 0.0, 0.0, 0.0, 0.0, 0.0, 0.0, 0.0, 0.0, 0.0, 0.0, 0.0, 0.0, 0.0, 0.0, 0.0, 0.0, 0.0, 0.0, 0.0, 0.0, 0.0, 0.0, 0.0, 0.0, 0.0, 0.0, 0.0, 0.0, 0.0, 0.0, 0.0, 0.0, 0.0, 0.0, 0.0, 0.0, 0.0, 0.0, 0.0, 0.0, 0.0, 0.0, 0.0, 0.0, 0.0, 0.0, 0.0, 0.0, 0.0, 0.0, 0.0, 0.0, 0.0, 0.0, 0.0, 0.0, 0.0, 0.0, 0.0, 0.0, 0.0, 0.0, 0.0, 0.0, 0.0, 0.0, 0.0, 0.0, 0.0, 0.0, 0.0, 0.0, 0.0, 0.0, 0.0, 0.0, 0.0, 0.0, 0.0, 0.0, 0.0, 0.0, 0.0, 0.0, 0.0, 0.0, 0.0, 0.0, 0.0, 0.0, 0.0, 0.0, 0.0, 0.0, 0.0, 0.0, 0.0, 0.0, 0.0, 0.0, 0.0, 0.0, 0.0, 0.0, 0.0, 0.0, 0.0, 0.0, 0.0, 0.0, 0.0, 0.0, 0.0, 0.0, 0.0, 0.0, 0.0, 0.0, 0.0, 0.0, 0.0, 0.0, 0.0, 0.0, 0.0, 0.0, 0.0, 0.0, 0.0, 0.0, 0.0, 0.0, 0.0, 0.0, 0.0, 0.0, 0.0, 0.0, 0.0, 0.0, 0.0, 0.0, 0.0, 0.0, 0.0, 0.0, 0.0, 0.0, 0.0, 0.0, 0.0, 0.0, 0.0, 0.0, 0.0, 0.0, 0.0, 0.0, 0.0, 0.0, 0.0, 0.0, 0.0, 0.0, 0.0, 0.0, 0.0, 0.0, 0.0, 0.0, 0.0, 0.0, 0.0, 0.0, 0.0, 0.0, 0.0, 0.0, 0.0, 0.0, 0.0, 0.0, 0.0, 0.0, 0.0, 0.0, 0.0, 0.0, 0.0, 0.0, 0.0, 0.0, 0.0, 0.0, 0.0, 0.0, 0.0, 0.0, 0.0, 0.0, 0.0, 0.0, 0.0, 0.0, 0.0, 0.0, 0.0, 0.0, 0.0, 0.0, 0.0, 0.0, 0.0, 0.0, 0.0, 0.0, 0.0, 0.0, 0.0, 0.0, 0.0, 0.0, 0.0, 0.0, 0.0, 0.0, 0.0, 0.0, 0.0, 0.0, 0.0, 0.0, 0.0, 0.0, 0.0, 0.0, 0.0, 0.0, 0.0, 0.0, 0.0, 0.0, 0.0, 0.0, 0.0, 0.0, 0.0, 0.0, 0.0, 0.0, 0.0, 0.0, 0.0, 0.0, 0.0, 0.0, 0.0, 0.0, 0.0, 0.0, 0.0, 0.0, 0.0, 0.0, 0.0, 0.0, 0.0, 0.0, 0.0, 0.0, 0.0, 0.0, 0.0, 0.0, 0.0, 0.0, 0.0, 0.0, 0.0, 0.0, 0.0, 0.0, 0.0, 0.0, 0.0, 0.0, 0.0, 0.0, 0.0, 0.0, 0.0, 0.0, 0.0, 0.0, 0.0, 0.0, 0.0, 0.0, 0.0, 0.0, 0.0, 0.0, 0.0, 0.0, 0.0, 0.0, 0.0, 0.0, 0.0, 0.0, 0.0, 0.0, 0.0, 0.0, 0.0, 0.0, 0.0, 0.0, 0.0, 0.0, 0.0, 0.0, 0.0, 0.0, 0.0, 0.0, 0.0, 0.0, 0.0, 0.0, 0.0, 0.0, 0.0, 0.0, 0.0, 0.0, 0.0, 0.0, 0.0, 0.0, 0.0, 0.0, 0.0, 0.0, 0.0, 0.0, 0.0, 0.0, 0.0, 0.0, 0.0, 0.0, 0.0, 0.0, 0.0, 0.0, 0.0, 0.0, 0.0, 0.0, 0.0, 0.0, 0.0, 0.0, 0.0, 0.0, 0.0, 0.0, 0.0, 0.0, 0.0, 0.0, 0.0, 0.0, 0.0, 0.0, 0.0, 0.0, 0.0, 0.0, 0.0, 0.0, 0.0, 0.0, 0.0, 0.0, 0.0, 0.0, 0.0, 0.0, 0.0, 0.0, 0.0, 0.0, 0.0, 0.0, 0.0, 0.0, 0.0, 0.0, 0.0, 0.0, 0.0, 0.0, 0.0, 0.0, 0.0, 0.0, 0.0, 0.0, 0.0, 0.0, 0.0, 0.0, 0.0, 0.0, 0.0, 0.0, 0.0, 0.0, 0.0, 0.0, 0.0, 0.0, 0.0, 0.0, 0.0, 0.0, 0.0, 0.0, 0.0, 0.0, 0.0, 0.0, 0.0, 0.0, 0.0, 0.0, 0.0, 0.0, 0.0, 0.0, 0.0, 0.0, 0.0, 0.0, 0.0, 0.0, 0.0, 0.0, 0.0, 0.0, 0.0, 0.0, 0.0, 0.0, 0.0, 0.0, 0.0, 0.0, 0.0, 0.0, 0.0, 0.0, 0.0, 0.0, 0.0, 0.0, 0.0, 0.0, 0.0, 0.0, 0.0, 0.0, 0.0, 0.0, 0.0, 0.0, 0.0, 0.0, 0.0, 0.0, 0.0, 0.0, 0.0, 0.0, 0.0, 0.0, 0.0, 0.0, 0.0, 0.0, 0.0, 0.0, 0.0, 0.0, 0.0, 0.0, 0.0, 0.0, 0.0, 0.0, 0.0, 0.0, 0.0, 0.0, 0.0, 0.0, 0.0, 0.0, 0.0, 0.0, 0.0, 0.0, 0.0, 0.0, 0.0, 0.0, 0.0, 0.0, 0.0, 0.0, 0.0, 0.0, 0.0, 0.0, 0.0, 0.0, 0.0, 0.0, 0.0, 0.0, 0.0, 0.0, 0.0, 0.0, 0.0, 0.0, 0.0, 0.0, 0.0, 0.0, 0.0, 0.0, 0.0, 0.0, 0.0, 0.0, 0.0, 0.0, 0.0, 0.0, 0.0, 0.0, 0.0, 0.0, 0.0, 0.0, 0.0, 0.0, 0.0, 0.0, 0.0, 0.0, 0.0, 0.0, 0.0, 0.0, 0.0, 0.0, 0.0, 0.0, 0.0, 0.0, 0.0, 0.0, 0.0, 0.0, 0.0, 0.0, 0.0, 0.0, 0.0, 0.0, 0.0, 0.0, 0.0, 0.0, 0.0, 0.0, 0.0, 0.0, 0.0, 0.0, 0.0, 0.0, 0.0, 0.0, 0.0, 0.0, 0.0, 0.0, 0.0, 0.0, 0.0, 0.0, 0.0, 0.0, 0.0, 0.0, 0.0, 0.0, 0.0, 0.0, 0.0, 0.0, 0.0, 0.0, 0.0, 0.0, 0.0, 0.0, 0.0, 0.0, 0.0, 0.0, 0.0, 0.0, 0.0, 0.0, 0.0, 0.0, 0.0, 0.0, 0.0, 0.0, 0.0, 0.0, 0.0, 0.0, 0.0, 0.0, 0.0, 0.0, 0.0, 0.0, 0.0, 0.0, 0.0, 0.0, 0.0, 0.0, 0.0, 0.0, 0.0, 0.0, 0.0, 0.0, 0.0, 0.0, 0.0, 0.0, 0.0, 0.0, 0.0, 0.0, 0.0, 0.0, 0.0, 0.0, 0.0, 0.0, 0.0, 0.0, 0.0, 0.0, 0.0, 0.0, 0.0, 0.0, 0.0, 0.0, 0.0, 0.0, 0.0, 0.0, 0.0, 0.0, 0.0, 0.0, 0.0, 0.0, 0.0, 0.0, 0.0, 0.0, 0.0, 0.0, 0.0, 0.0, 0.0, 0.0, 0.0, 0.0, 0.0, 0.0, 0.0, 0.0, 0.0, 0.0, 0.0, 0.0, 0.0, 0.0, 0.0, 0.0, 0.0, 0.0, 0.0, 0.0, 0.0, 0.0, 0.0, 0.0, 0.0, 0.0, 0.0, 0.0, 0.0, 0.0, 0.0, 0.0, 0.0, 0.0, 0.0, 0.0, 0.0, 0.0, 0.0, 0.0, 0.0, 0.0, 0.0, 0.0, 0.0, 0.0, 0.0, 0.0, 0.0, 0.0, 0.0, 0.0, 0.0, 0.0, 0.0, 0.0, 0.0, 0.0, 0.0, 0.0, 0.0, 0.0, 0.0, 0.0, 0.0, 0.0, 0.0, 0.0, 0.0, 0.0, 0.0, 0.0, 0.0, 0.0, 0.0, 0.0, 0.0, 0.0, 0.0, 0.0, 0.0, 0.0, 0.0, 0.0, 0.0, 0.0, 0.0, 0.0, 0.0, 0.0, 0.0, 0.0, 0.0, 0.0, 0.0, 0.0, 0.0, 0.0, 0.0, 0.0, 0.0, 0.0, 0.0, 0.0, 0.0, 0.0, 0.0, 0.0, 0.0, 0.0, 0.0, 0.0, 0.0, 0.0, 0.0, 0.0, 0.0, 0.0, 0.0, 0.0, 0.0, 0.0, 0.0, 0.0, 0.0, 0.0, 0.0, 0.0, 0.0, 0.0, 0.0, 0.0, 0.0, 0.0, 0.0, 0.0, 0.0, 0.0, 0.0, 0.0, 0.0, 0.0, 0.0, 0.0, 0.0, 0.0, 0.0, 0.0, 0.0, 0.0, 0.0, 0.0, 0.0, 0.0, 0.0, 0.0, 0.0, 0.0, 0.0, 0.0, 0.0, 0.0, 0.0, 0.0, 0.0, 0.0, 0.0, 0.0, 0.0, 0.0, 0.0, 0.0, 0.0, 0.0, 0.0, 0.0, 0.0, 0.0, 0.0, 0.0, 0.0, 0.0, 0.0, 0.0, 0.0, 0.0, 0.0, 0.0, 0.0, 0.0, 0.0, 0.0, 0.0, 0.0, 0.0, 0.0, 0.0, 0.0, 0.0, 0.0, 0.0, 0.0, 0.0, 0.0, 0.0, 0.0, 0.0, 0.0, 0.0, 0.0, 0.0, 0.0, 0.0, 0.0, 0.0, 0.0, 0.0, 0.0, 0.0, 0.0, 0.0, 0.0, 0.0, 0.0, 0.0, 0.0, 0.0, 0.0, 0.0, 0.0, 0.0, 0.0, 0.0, 0.0, 0.0, 0.0, 0.0, 0.0, 0.0, 0.0, 0.0, 0.0, 0.0, 0.0, 0.0, 0.0, 0.0, 0.0, 0.0, 0.0, 0.0, 0.0, 0.0, 0.0, 0.0, 0.0, 0.0, 0.0, 0.0, 0.0, 0.0, 0.0, 0.0, 0.0, 0.0, 0.0, 0.0, 0.0, 0.0, 0.0, 0.0, 0.0, 0.0, 0.0, 0.0, 0.0, 0.0, 0.0, 0.0, 0.0, 0.0, 0.0, 0.0, 0.0, 0.0, 0.0, 0.0, 0.0, 0.0, 0.0, 0.0, 0.0, 0.0, 0.0, 0.0, 0.0, 0.0, 0.0, 0.0, 0.0, 0.0, 0.0, 0.0, 0.0, 0.0, 0.0, 0.0, 0.0, 0.0, 0.0, 0.0, 0.0, 0.0, 0.0, 0.0, 0.0, 0.0, 0.0, 0.0, 0.0, 0.0, 0.0, 0.0, 0.0, 0.0, 0.0, 0.0, 0.0, 0.0, 0.0, 0.0, 0.0, 0.0, 0.0, 0.0, 0.0, 0.0, 0.0, 0.0, 0.0, 0.0, 0.0, 0.0, 0.0, 0.0, 0.0, 0.0, 0.0, 0.0, 0.0, 0.0, 0.0, 0.0, 0.0, 0.0, 0.0, 0.0, 0.0, 0.0, 0.0, 0.0, 0.0, 0.0, 0.0, 0.0, 0.0, 0.0, 0.0, 0.0, 0.0, 0.0, 0.0, 0.0, 0.0, 0.0, 0.0, 0.0, 0.0, 0.0, 0.0, 0.0, 0.0, 0.0, 0.0, 0.0, 0.0, 0.0, 0.0, 0.0, 0.0, 0.0, 0.0, 0.0, 0.0, 0.0, 0.0, 0.0, 0.0, 0.0, 0.0, 0.0, 0.0, 0.0, 0.0, 0.0, 0.0, 0.0, 0.0, 0.0, 0.0, 0.0, 0.0, 0.0, 0.0, 0.0, 0.0, 0.0, 0.0, 0.0, 0.0, 0.0, 0.0, 0.0, 0.0, 0.0, 0.0, 0.0, 0.0, 0.0, 0.0, 0.0, 0.0, 0.0, 0.0, 0.0, 0.0, 0.0, 0.0, 0.0, 0.0, 0.0, 0.0, 0.0, 0.0, 0.0, 0.0, 0.0, 0.0, 0.0, 0.0, 0.0, 0.0, 0.0, 0.0, 0.0, 0.0, 0.0, 0.0, 0.0, 0.0, 0.0, 0.0, 0.0, 0.0, 0.0, 0.0, 0.0, 0.0, 0.0, 0.0, 0.0, 0.0, 0.0, 0.0, 0.0, 0.0, 0.0, 0.0, 0.0, 0.0, 0.0, 0.0, 0.0, 0.0, 0.0, 0.0, 0.0, 0.0, 0.0, 0.0, 0.0, 0.0, 0.0, 0.0, 0.0, 0.0, 0.0, 0.0, 0.0, 0.0, 0.0, 0.0, 0.0, 0.0, 0.0, 0.0, 0.0, 0.0, 0.0, 0.0, 0.0, 0.0, 0.0, 0.0, 0.0, 0.0, 0.0, 0.0, 0.0, 0.0, 0.0, 0.0, 0.0, 0.0, 0.0, 0.0, 0.0, 0.0, 0.0, 0.0, 0.0, 0.0, 0.0, 0.0, 0.0, 0.0, 0.0, 0.0, 0.0, 0.0, 0.0, 0.0, 0.0, 0.0, 0.0, 0.0, 0.0, 0.0, 0.0, 0.0, 0.0, 0.0, 0.0, 0.0, 0.0, 0.0, 0.0, 0.0, 0.0, 0.0, 0.0, 0.0, 0.0, 0.0, 0.0, 0.0, 0.0, 0.0, 0.0, 0.0, 0.0, 0.0, 0.0, 0.0, 0.0, 0.0, 0.0, 0.0, 0.0, 0.0, 0.0, 0.0, 0.0, 0.0, 0.0, 0.0, 0.0, 0.0, 0.0, 0.0, 0.0, 0.0, 0.0, 0.0, 0.0, 0.0, 0.0, 0.0, 0.0, 0.0, 0.0, 0.0, 0.0, 0.0, 0.0, 0.0, 0.0, 0.0, 0.0, 0.0, 0.0, 0.0, 0.0, 0.0, 0.0, 0.0, 0.0, 0.0, 0.0, 0.0, 0.0, 0.0, 0.0, 0.0, 0.0, 0.0, 0.0, 0.0, 0.0, 0.0, 0.0, 0.0, 0.0, 0.0, 0.0, 0.0, 0.0, 0.0, 0.0, 0.0, 0.0, 0.0, 0.0, 0.0, 0.0, 0.0, 0.0, 0.0, 0.0, 0.0, 0.0, 0.0, 0.0, 0.0, 0.0, 0.0, 0.0, 0.0, 0.0, 0.0, 0.0, 0.0, 0.0, 0.0, 0.0, 0.0, 0.0, 0.0, 0.0, 0.0, 0.0, 0.0, 0.0, 0.0, 0.0, 0.0, 0.0, 0.0, 0.0, 0.0, 0.0, 0.0, 0.0, 0.0, 0.0, 0.0, 0.0, 0.0, 0.0, 0.0, 0.0, 0.0, 0.0, 0.0, 0.0, 0.0, 0.0, 0.0, 0.0, 0.0, 0.0, 0.0, 0.0, 0.0, 0.0, 0.0, 0.0, 0.0, 0.0, 0.0, 0.0, 0.0, 0.0, 0.0, 0.0, 0.0, 0.0, 0.0, 0.0, 0.0, 0.0, 0.0, 0.0, 0.0, 0.0, 0.0, 0.0, 0.0, 0.0, 0.0, 0.0, 0.0, 0.0, 0.0, 0.0, 0.0, 0.0, 0.0, 0.0, 0.0, 0.0, 0.0, 0.0, 0.0, 0.0, 0.0, 0.0, 0.0, 0.0, 0.0, 0.0, 0.0, 0.0, 0.0, 0.0, 0.0, 0.0, 0.0, 0.0, 0.0, 0.0, 0.0, 0.0, 0.0, 0.0, 0.0, 0.0, 0.0, 0.0, 0.0, 0.0, 0.0, 0.0, 0.0, 0.0, 0.0, 0.0, 0.0, 0.0, 0.0, 0.0, 0.0, 0.0, 0.0, 0.0, 0.0, 0.0, 0.0, 0.0, 0.0, 0.0, 0.0, 0.0, 0.0, 0.0, 0.0, 0.0, 0.0, 0.0, 0.0, 0.0, 0.0, 0.0, 0.0, 0.0, 0.0, 0.0, 0.0, 0.0, 0.0, 0.0, 0.0, 0.0, 0.0, 0.0, 0.0, 0.0, 0.0, 0.0, 0.0, 0.0, 0.0, 0.0, 0.0, 0.0, 0.0, 0.0, 0.0, 0.0, 0.0, 0.0, 0.0, 0.0, 0.0, 0.0, 0.0, 0.0, 0.0, 0.0, 0.0, 0.0, 0.0, 0.0, 0.0, 0.0, 0.0, 0.0, 0.0, 0.0, 0.0, 0.0, 0.0, 0.0, 0.0, 0.0, 0.0, 0.0, 0.0, 0.0, 0.0, 0.0, 0.2844, 0.03857, 0.274, 0.05143, 0.2841, 0.059, 0.0, 0.0, 0.0, 0.0, 0.0, 0.0, 0.0, 0.0, 0.0, 0.0, 0.0, 0.0, 0.0, 0.0, 0.0, 0.0, 0.0, 0.0, 0.7712, 0.1477, 0.7625, 0.1356, 0.7579, 0.1585, 0.0, 0.0, 0.0, 0.0, 0.0, 0.0, 0.0, 0.0, 0.0, 0.0, 0.0, 0.0, 0.231, 0.1313, 0.2174, 0.1236, 0.2323, 0.1561, 0.2174, 0.1236, 0.2261, 0.1663, 0.2323, 0.1561, 0.2844, 0.03857, 0.2699, 0.04429, 0.274, 0.05143, 0.0, 0.0, 0.0, 0.0, 0.0, 0.0, 0.0, 0.0, 0.0, 0.0, 0.0, 0.0, 0.0, 0.0, 0.0, 0.0, 0.0, 0.0, 0.0, 0.0, 0.0, 0.0, 0.0, 0.0, 0.0, 0.0, 0.0, 0.0, 0.0, 0.0, 0.6772, 0.2939, 0.6668, 0.3195, 0.6918, 0.3118, 0.0, 0.0, 0.0, 0.0, 0.0, 0.0, 0.7644, 0.1127, 0.7625, 0.1356, 0.7756, 0.123, 0.2844, 0.03857, 0.2746, 0.01937, 0.2699, 0.04429, 0.7625, 0.1356, 0.7371, 0.1566, 0.7579, 0.1585, 0.6772, 0.2939, 0.6553, 0.2922, 0.6668, 0.3195, 0.0, 0.0, 0.0, 0.0, 0.0, 0.0, 0.0, 0.0, 0.0, 0.0, 0.0, 0.0, 0.6847, 0.2706, 0.6732, 0.2623, 0.6772, 0.2939, 0.7371, 0.1566, 0.7234, 0.1823, 0.7395, 0.1745, 0.2174, 0.1236, 0.2021, 0.1293, 0.2261, 0.1663, 0.2261, 0.1663, 0.2021, 0.1293, 0.2072, 0.1688, 0.6732, 0.2623, 0.6553, 0.2922, 0.6772, 0.2939, 0.0, 0.0, 0.0, 0.0, 0.0, 0.0, 0.6553, 0.2922, 0.6331, 0.3237, 0.6668, 0.3195, 0.7234, 0.1823, 0.6968, 0.2003, 0.716, 0.1962, 0.0, 0.0, 0.0, 0.0, 0.0, 0.0, 0.6732, 0.2623, 0.6589, 0.2583, 0.6553, 0.2922, 0.6553, 0.2922, 0.6295, 0.2878, 0.6331, 0.3237, 0.0, 0.0, 0.0, 0.0, 0.0, 0.0, 0.437, 0.245, 0.4183, 0.2539, 0.4318, 0.2643, 0.437, 0.245, 0.4199, 0.238, 0.4183, 0.2539, 0.2746, 0.01937, 0.2454, 0.0474, 0.2591, 0.04677, 0.0, 0.0, 0.0, 0.0, 0.0, 0.0, 0.2176, 0.09543, 0.2174, 0.1236, 0.2246, 0.09736, 0.158, 0.1246, 0.1547, 0.1646, 0.1782, 0.1513, 0.4261, 0.2165, 0.397, 0.2181, 0.4199, 0.238, 0.09381, 0.01183, 0.09828, 0.04708, 0.1125, 0.03742, 0.428, 0.1895, 0.409, 0.1828, 0.397, 0.2181, 0.409, 0.1828, 0.3727, 0.1971, 0.397, 0.2181, 0.4946, 0.1785, 0.477, 0.1901, 0.4907, 0.2004, 0.158, 0.1246, 0.1305, 0.133, 0.1547, 0.1646, 0.1118, 0.1396, 0.1145, 0.157, 0.1547, 0.1646, 0.5185, 0.1875, 0.5287, 0.1481, 0.4946, 0.1785, 0.4946, 0.1785, 0.459, 0.1565, 0.477, 0.1901, 0.1522, 0.1062, 0.1388, 0.0974, 0.158, 0.1246, 0.409, 0.1828, 0.36, 0.175, 0.3727, 0.1971, 0.4326, 0.1807, 0.409, 0.1828, 0.428, 0.1895, 0.1388, 0.0974, 0.1392, 0.1033, 0.158, 0.1246, 0.477, 0.1901, 0.459, 0.1565, 0.4602, 0.1771, 0.4326, 0.1807, 0.3967, 0.1438, 0.409, 0.1828, 0.5287, 0.1481, 0.5077, 0.1329, 0.4946, 0.1785, 0.4946, 0.1785, 0.4771, 0.1457, 0.459, 0.1565, 0.4326, 0.1807, 0.4323, 0.1646, 0.3967, 0.1438, 0.409, 0.1828, 0.3967, 0.1438, 0.36, 0.175, 0.3967, 0.1438, 0.3721, 0.1459, 0.36, 0.175, 0.7461, 0.1302, 0.7371, 0.1566, 0.7625, 0.1356, 0.8171, 0.01175, 0.7984, 0.03544, 0.8251, 0.04751, 0.7984, 0.03544, 0.7986, 0.04724, 0.8128, 0.03969, 0.0, 0.0, 0.0, 0.0, 0.0, 0.0, 0.7644, 0.1127, 0.7461, 0.1302, 0.7625, 0.1356, 0.0, 0.0, 0.0, 0.0, 0.0, 0.0, 0.7984, 0.03544, 0.7898, 0.04921, 0.7986, 0.04724, 0.0, 0.0, 0.0, 0.0, 0.0, 0.0, 0.0, 0.0, 0.0, 0.0, 0.0, 0.0, 0.0, 0.0, 0.0, 0.0, 0.0, 0.0, 0.7703, 0.09968, 0.7614, 0.09841, 0.7644, 0.1127, 0.0, 0.0, 0.0, 0.0, 0.0, 0.0, 0.08973, 0.1613, 0.06329, 0.1405, 0.07401, 0.1652, 0.06329, 0.1405, 0.05104, 0.1649, 0.07401, 0.1652, 0.0, 0.0, 0.0, 0.0, 0.0, 0.0, 0.0, 0.0, 0.0, 0.0, 0.0, 0.0, 0.3727, 0.1971, 0.36, 0.175, 0.3195, 0.1759, 0.2261, 0.1663, 0.2072, 0.1688, 0.2196, 0.1864, 0.2196, 0.1864, 0.2072, 0.1688, 0.1941, 0.1911, 0.06329, 0.1405, 0.04692, 0.1331, 0.05104, 0.1649, 0.1125, 0.03742, 0.09828, 0.04708, 0.1057, 0.06175, 0.36, 0.175, 0.3401, 0.1418, 0.3195, 0.1759, 0.2655, 0.1688, 0.2598, 0.1544, 0.2502, 0.1722, 0.2598, 0.1544, 0.2261, 0.1663, 0.2502, 0.1722, 0.3401, 0.1418, 0.3118, 0.1588, 0.3195, 0.1759, 0.05579, 0.1229, 0.04692, 0.1331, 0.06329, 0.1405, 0.2598, 0.1544, 0.2323, 0.1561, 0.2261, 0.1663, 0.2802, 0.1637, 0.2729, 0.1534, 0.2655, 0.1688, 0.2729, 0.1534, 0.2598, 0.1544, 0.2655, 0.1688, 0.0, 0.0, 0.0, 0.0, 0.0, 0.0, 0.04692, 0.1331, 0.02867, 0.1465, 0.05104, 0.1649, 0.0, 0.0, 0.0, 0.0, 0.0, 0.0, 0.0, 0.0, 0.0, 0.0, 0.0, 0.0, 0.0, 0.0, 0.0, 0.0, 0.0, 0.0, 0.03772, 0.1069, 0.04692, 0.1331, 0.05579, 0.1229, 0.0, 0.0, 0.0, 0.0, 0.0, 0.0, 0.0, 0.0, 0.0, 0.0, 0.0, 0.0, 0.09828, 0.04708, 0.07631, 0.03881, 0.08874, 0.06645, 0.07631, 0.03881, 0.06714, 0.05322, 0.08874, 0.06645, 0.1395, 0.2122, 0.1231, 0.2184, 0.1291, 0.229, 0.0, 0.0, 0.0, 0.0, 0.0, 0.0, 0.0, 0.0, 0.0, 0.0, 0.0, 0.0, 0.0, 0.0, 0.0, 0.0, 0.0, 0.0, 0.06714, 0.05322, 0.06051, 0.08508, 0.07356, 0.07349, 0.0, 0.0, 0.0, 0.0, 0.0, 0.0, 0.0, 0.0, 0.0, 0.0, 0.0, 0.0, 0.1609, 0.2131, 0.1583, 0.1997, 0.1395, 0.2122, 0.05239, 0.09542, 0.03772, 0.1069, 0.05439, 0.1111, 0.03772, 0.1069, 0.02867, 0.1465, 0.04692, 0.1331, 0.0, 0.0, 0.0, 0.0, 0.0, 0.0, 0.0, 0.0, 0.0, 0.0, 0.0, 0.0, 0.0, 0.0, 0.0, 0.0, 0.0, 0.0, 0.0, 0.0, 0.0, 0.0, 0.0, 0.0, 0.0, 0.0, 0.0, 0.0, 0.0, 0.0, 0.09381, 0.01183, 0.07832, 0.02382, 0.09828, 0.04708, 0.09828, 0.04708, 0.07832, 0.02382, 0.07631, 0.03881, 0.0, 0.0, 0.0, 0.0, 0.0, 0.0, 0.0, 0.0, 0.0, 0.0, 0.0, 0.0, 0.06051, 0.08508, 0.04159, 0.08655, 0.05239, 0.09542, 0.04159, 0.08655, 0.03772, 0.1069, 0.05239, 0.09542, 0.0, 0.0, 0.0, 0.0, 0.0, 0.0, 0.05104, 0.1649, 0.0307, 0.1804, 0.04793, 0.1881, 0.1941, 0.1911, 0.1547, 0.1646, 0.1453, 0.1844, 0.03772, 0.1069, 0.02308, 0.1208, 0.02867, 0.1465, 0.06714, 0.05322, 0.04159, 0.08655, 0.06051, 0.08508, 0.1547, 0.1646, 0.1145, 0.157, 0.1453, 0.1844, 0.1453, 0.1844, 0.1145, 0.157, 0.1186, 0.1706, 0.1186, 0.1706, 0.1145, 0.157, 0.1062, 0.1757, 0.1145, 0.157, 0.08973, 0.1613, 0.1062, 0.1757, 0.0, 0.0, 0.0, 0.0, 0.0, 0.0, 0.07401, 0.1652, 0.05104, 0.1649, 0.06157, 0.1711, 0.05104, 0.1649, 0.02867, 0.1465, 0.0307, 0.1804, 0.0307, 0.1804, 0.008214, 0.1502, 0.01034, 0.1727, 0.008214, 0.1502, 0.001169, 0.1595, 0.01034, 0.1727, 0.02867, 0.1465, 0.008214, 0.1502, 0.0307, 0.1804, 0.0, 0.0, 0.0, 0.0, 0.0, 0.0, 0.5851, 0.1647, 0.5787, 0.1223, 0.5577, 0.1741, 0.0, 0.0, 0.0, 0.0, 0.0, 0.0, 0.0, 0.0, 0.0, 0.0, 0.0, 0.0, 0.0, 0.0, 0.0, 0.0, 0.0, 0.0, 0.0, 0.0, 0.0, 0.0, 0.0, 0.0, 0.8525, 0.2632, 0.8354, 0.2472, 0.8401, 0.2656, 0.0, 0.0, 0.0, 0.0, 0.0, 0.0, 0.5787, 0.1223, 0.5555, 0.1402, 0.5577, 0.1741, 0.8654, 0.2518, 0.8354, 0.2472, 0.8525, 0.2632, 0.8654, 0.2518, 0.8545, 0.234, 0.8354, 0.2472, 0.8545, 0.234, 0.8295, 0.2362, 0.8354, 0.2472, 0.0, 0.0, 0.0, 0.0, 0.0, 0.0, 0.0, 0.0, 0.0, 0.0, 0.0, 0.0, 0.5851, 0.1647, 0.5975, 0.1158, 0.5787, 0.1223, 0.6061, 0.1393, 0.5975, 0.1158, 0.5851, 0.1647, 0.5975, 0.1158, 0.5894, 0.09831, 0.5787, 0.1223, 0.0, 0.0, 0.0, 0.0, 0.0, 0.0, 0.7888, 0.181, 0.7578, 0.1901, 0.7691, 0.1968, 0.7578, 0.1901, 0.7395, 0.1745, 0.7438, 0.1908, 0.8855, 0.1606, 0.8392, 0.1585, 0.8901, 0.2135, 0.8901, 0.2135, 0.8392, 0.1585, 0.8542, 0.2161, 0.8095, 0.1763, 0.792, 0.1586, 0.7888, 0.181, 0.792, 0.1586, 0.7578, 0.1901, 0.7888, 0.181, 0.7578, 0.1901, 0.7579, 0.1585, 0.7395, 0.1745, 0.8392, 0.1585, 0.8165, 0.1504, 0.8215, 0.1759, 0.8215, 0.1759, 0.792, 0.1586, 0.8095, 0.1763, 0.792, 0.1586, 0.7579, 0.1585, 0.7578, 0.1901, 0.0, 0.0, 0.0, 0.0, 0.0, 0.0, 0.7579, 0.1585, 0.7371, 0.1566, 0.7395, 0.1745, 0.8165, 0.1504, 0.8008, 0.1577, 0.8215, 0.1759, 0.0, 0.0, 0.0, 0.0, 0.0, 0.0, 0.7234, 0.1823, 0.7092, 0.1713, 0.6968, 0.2003, 0.6553, 0.2922, 0.6424, 0.2597, 0.6295, 0.2878, 0.6589, 0.2583, 0.6424, 0.2597, 0.6553, 0.2922, 0.0, 0.0, 0.0, 0.0, 0.0, 0.0, 0.6424, 0.2597, 0.6286, 0.2471, 0.6295, 0.2878, 0.6295, 0.2878, 0.6286, 0.2471, 0.607, 0.2687, 0.6286, 0.2471, 0.6052, 0.2454, 0.607, 0.2687, 0.6732, 0.2623, 0.6745, 0.2389, 0.6589, 0.2583, 0.6745, 0.2389, 0.6531, 0.2371, 0.6589, 0.2583, 0.6589, 0.2583, 0.6531, 0.2371, 0.6424, 0.2597, 0.0, 0.0, 0.0, 0.0, 0.0, 0.0, 0.5993, 0.2224, 0.5941, 0.2341, 0.6052, 0.2454, 0.6968, 0.2003, 0.6807, 0.2185, 0.6745, 0.2389, 0.0, 0.0, 0.0, 0.0, 0.0, 0.0, 0.6734, 0.1453, 0.6619, 0.1427, 0.6591, 0.1476, 0.0, 0.0, 0.0, 0.0, 0.0, 0.0, 0.0, 0.0, 0.0, 0.0, 0.0, 0.0, 0.6734, 0.1453, 0.6691, 0.1303, 0.6619, 0.1427, 0.587, 0.2087, 0.585, 0.1997, 0.5775, 0.2017, 0.6968, 0.2003, 0.6877, 0.1845, 0.6887, 0.2046, 0.0, 0.0, 0.0, 0.0, 0.0, 0.0, 0.6294, 0.05917, 0.6285, 0.0388, 0.6164, 0.05529, 0.6164, 0.05529, 0.6285, 0.0388, 0.6165, 0.03912, 0.585, 0.1997, 0.5798, 0.1834, 0.5775, 0.2017, 0.5798, 0.1834, 0.5574, 0.1936, 0.5775, 0.2017, 0.0, 0.0, 0.0, 0.0, 0.0, 0.0, 0.6285, 0.0388, 0.6255, 0.02302, 0.6165, 0.03912, 0.704, 0.152, 0.6912, 0.131, 0.6854, 0.1632, 0.6854, 0.1632, 0.6912, 0.131, 0.6734, 0.1453, 0.6734, 0.1453, 0.6912, 0.131, 0.6691, 0.1303, 0.6912, 0.131, 0.6837, 0.1153, 0.6691, 0.1303, 0.0, 0.0, 0.0, 0.0, 0.0, 0.0, 0.5798, 0.1834, 0.5577, 0.1741, 0.5574, 0.1936, 0.6968, 0.2003, 0.7092, 0.1713, 0.6877, 0.1845, 0.0, 0.0, 0.0, 0.0, 0.0, 0.0, 0.6405, 0.06168, 0.6444, 0.04886, 0.6294, 0.05917, 0.6294, 0.05917, 0.6444, 0.04886, 0.6285, 0.0388, 0.7092, 0.1713, 0.6854, 0.1632, 0.6877, 0.1845, 0.6477, 0.05905, 0.6444, 0.04886, 0.6405, 0.06168, 0.0, 0.0, 0.0, 0.0, 0.0, 0.0, 0.5798, 0.1834, 0.5851, 0.1647, 0.5577, 0.1741, 0.0, 0.0, 0.0, 0.0, 0.0, 0.0, 0.0, 0.0, 0.0, 0.0, 0.0, 0.0, 0.704, 0.152, 0.6854, 0.1632, 0.7092, 0.1713, 0.0, 0.0, 0.0, 0.0, 0.0, 0.0, 0.0, 0.0, 0.0, 0.0, 0.0, 0.0, 0.0, 0.0, 0.0, 0.0, 0.0, 0.0, 0.7234, 0.1823, 0.7371, 0.1566, 0.7092, 0.1713, 0.0, 0.0, 0.0, 0.0, 0.0, 0.0, 0.6854, 0.1632, 0.6734, 0.1453, 0.666, 0.1669, 0.6111, 0.1581, 0.5851, 0.1647, 0.6022, 0.1699, 0.0, 0.0, 0.0, 0.0, 0.0, 0.0, 0.7371, 0.1566, 0.704, 0.152, 0.7092, 0.1713, 0.666, 0.1669, 0.6734, 0.1453, 0.6562, 0.1624, 0.0, 0.0, 0.0, 0.0, 0.0, 0.0, 0.6444, 0.04886, 0.6461, 0.03297, 0.6285, 0.0388, 0.6461, 0.03297, 0.6255, 0.02302, 0.6285, 0.0388, 0.4633, 0.03885, 0.4674, 0.04828, 0.4813, 0.04643, 0.0, 0.0, 0.0, 0.0, 0.0, 0.0, 0.5231, 0.1204, 0.5077, 0.1329, 0.5287, 0.1481, 0.0, 0.0, 0.0, 0.0, 0.0, 0.0, 0.0, 0.0, 0.0, 0.0, 0.0, 0.0, 0.4771, 0.1457, 0.4946, 0.1785, 0.5077, 0.1329, 0.5231, 0.1204, 0.4916, 0.1178, 0.5077, 0.1329, 0.5077, 0.1329, 0.4886, 0.1279, 0.4881, 0.1329, 0.5036, 0.08968, 0.4916, 0.1178, 0.5231, 0.1204, 0.5036, 0.08968, 0.493, 0.09569, 0.4916, 0.1178, 0.704, 0.152, 0.7076, 0.1295, 0.6912, 0.131, 0.0, 0.0, 0.0, 0.0, 0.0, 0.0, 0.0, 0.0, 0.0, 0.0, 0.0, 0.0, 0.4631, 0.1427, 0.459, 0.1565, 0.4771, 0.1457, 0.7216, 0.1542, 0.7076, 0.1295, 0.704, 0.152, 0.6912, 0.131, 0.7076, 0.1295, 0.6837, 0.1153, 0.0, 0.0, 0.0, 0.0, 0.0, 0.0, 0.6591, 0.05905, 0.6634, 0.05152, 0.6444, 0.04886, 0.4517, 0.1427, 0.4434, 0.1589, 0.459, 0.1565, 0.6461, 0.03297, 0.6401, 0.01006, 0.6255, 0.02302, 0.6255, 0.02302, 0.6401, 0.01006, 0.6307, 0.009841, 0.3727, 0.1971, 0.362, 0.2217, 0.397, 0.2181, 0.7076, 0.1295, 0.6976, 0.1061, 0.6837, 0.1153, 0.0, 0.0, 0.0, 0.0, 0.0, 0.0, 0.6837, 0.1153, 0.6976, 0.1061, 0.6914, 0.0995, 0.0, 0.0, 0.0, 0.0, 0.0, 0.0, 0.6634, 0.05152, 0.6461, 0.03297, 0.6444, 0.04886, 0.0, 0.0, 0.0, 0.0, 0.0, 0.0, 0.0, 0.0, 0.0, 0.0, 0.0, 0.0, 0.875, 0.1201, 0.8938, 0.1413, 0.8962, 0.1351, 0.0, 0.0, 0.0, 0.0, 0.0, 0.0, 0.8938, 0.1413, 0.8677, 0.1369, 0.8855, 0.1606, 0.0, 0.0, 0.0, 0.0, 0.0, 0.0, 0.4338, 0.1314, 0.4323, 0.1646, 0.4434, 0.1589, 0.4813, 0.04643, 0.4674, 0.04828, 0.4809, 0.05569, 0.0, 0.0, 0.0, 0.0, 0.0, 0.0, 0.1941, 0.1911, 0.1966, 0.2017, 0.2074, 0.2017, 0.2492, 0.3009, 0.2327, 0.2976, 0.2445, 0.3196, 0.2327, 0.2976, 0.2148, 0.3006, 0.2305, 0.3253, 0.875, 0.1201, 0.8677, 0.1369, 0.8938, 0.1413, 0.4239, 0.1226, 0.4056, 0.1285, 0.4338, 0.1314, 0.4338, 0.1314, 0.4056, 0.1285, 0.4323, 0.1646, 0.4056, 0.1285, 0.3967, 0.1438, 0.4323, 0.1646, 0.8677, 0.1369, 0.8392, 0.1585, 0.8855, 0.1606, 0.875, 0.1201, 0.8487, 0.1225, 0.8677, 0.1369, 0.8677, 0.1369, 0.8487, 0.1225, 0.8392, 0.1585, 0.4196, 0.09599, 0.4239, 0.1226, 0.4261, 0.1083, 0.8765, 0.1059, 0.8486, 0.1018, 0.875, 0.1201, 0.8486, 0.1018, 0.8487, 0.1225, 0.875, 0.1201, 0.8626, 0.08623, 0.8486, 0.1018, 0.8765, 0.1059, 0.4196, 0.09599, 0.4032, 0.09677, 0.4239, 0.1226, 0.445, 0.03187, 0.4346, 0.05168, 0.446, 0.04429, 0.4239, 0.1226, 0.3946, 0.1103, 0.4056, 0.1285, 0.4056, 0.1285, 0.3848, 0.1257, 0.3967, 0.1438, 0.45, 0.013, 0.445, 0.03187, 0.4611, 0.02079, 0.445, 0.03187, 0.4346, 0.03743, 0.4346, 0.05168, 0.0, 0.0, 0.0, 0.0, 0.0, 0.0, 0.4032, 0.09677, 0.3946, 0.1103, 0.4239, 0.1226, 0.8487, 0.1225, 0.831, 0.1352, 0.8392, 0.1585, 0.831, 0.1352, 0.8246, 0.1451, 0.8392, 0.1585, 0.1941, 0.1911, 0.1583, 0.1997, 0.1966, 0.2017, 0.3848, 0.1257, 0.3778, 0.1329, 0.3967, 0.1438, 0.8437, 0.08676, 0.8486, 0.1018, 0.8626, 0.08623, 0.2746, 0.01937, 0.2844, 0.03857, 0.2882, 0.0268, 0.2072, 0.1688, 0.1547, 0.1646, 0.1941, 0.1911, 0.1583, 0.1997, 0.1609, 0.2131, 0.1733, 0.2116, 0.3318, 0.1188, 0.3118, 0.1588, 0.3401, 0.1418, 0.3318, 0.1188, 0.3071, 0.1421, 0.3118, 0.1588, 0.1941, 0.1911, 0.1453, 0.1844, 0.1583, 0.1997, 0.1609, 0.2131, 0.1395, 0.2122, 0.1499, 0.2264, 0.1395, 0.2122, 0.1291, 0.229, 0.1499, 0.2264, 0.3071, 0.1421, 0.2956, 0.1626, 0.3118, 0.1588, 0.3259, 0.09797, 0.3191, 0.1098, 0.3318, 0.1188, 0.0, 0.0, 0.0, 0.0, 0.0, 0.0, 0.0, 0.0, 0.0, 0.0, 0.0, 0.0, 0.3071, 0.1421, 0.2886, 0.1496, 0.2956, 0.1626, 0.2886, 0.1496, 0.2802, 0.1637, 0.2956, 0.1626, 0.3259, 0.09797, 0.3145, 0.09499, 0.3153, 0.1033, 0.0, 0.0, 0.0, 0.0, 0.0, 0.0, 0.0, 0.0, 0.0, 0.0, 0.0, 0.0, 0.0, 0.0, 0.0, 0.0, 0.0, 0.0, 0.0, 0.0, 0.0, 0.0, 0.0, 0.0, 0.0, 0.0, 0.0, 0.0, 0.0, 0.0, 0.8853, 0.2988, 0.8738, 0.2817, 0.8877, 0.3189, 0.911, 0.225, 0.9091, 0.2362, 0.9161, 0.2339, 0.0, 0.0, 0.0, 0.0, 0.0, 0.0, 0.8738, 0.2817, 0.864, 0.3071, 0.8877, 0.3189, 0.2585, 0.1427, 0.2503, 0.1425, 0.2598, 0.1544, 0.2503, 0.1425, 0.2323, 0.1561, 0.2598, 0.1544, 0.9212, 0.1926, 0.8901, 0.2135, 0.911, 0.225, 0.911, 0.225, 0.8901, 0.2135, 0.8892, 0.2408, 0.8654, 0.2518, 0.8738, 0.2817, 0.8867, 0.2639, 0.8738, 0.2817, 0.8499, 0.2838, 0.864, 0.3071, 0.8499, 0.2838, 0.8484, 0.3083, 0.864, 0.3071, 0.8545, 0.234, 0.8654, 0.2518, 0.8892, 0.2408, 0.8654, 0.2518, 0.8525, 0.2632, 0.8738, 0.2817, 0.8525, 0.2632, 0.8499, 0.2838, 0.8738, 0.2817, 0.0, 0.0, 0.0, 0.0, 0.0, 0.0, 0.9212, 0.1926, 0.8855, 0.1606, 0.8901, 0.2135, 0.8901, 0.2135, 0.8545, 0.234, 0.8892, 0.2408, 0.0, 0.0, 0.0, 0.0, 0.0, 0.0, 0.2995, 0.04642, 0.2844, 0.03857, 0.3016, 0.05641, 0.8901, 0.2135, 0.8542, 0.2161, 0.8545, 0.234, 0.8525, 0.2632, 0.8401, 0.2656, 0.8499, 0.2838, 0.2844, 0.03857, 0.2841, 0.059, 0.3016, 0.05641, 0.3016, 0.05641, 0.2841, 0.059, 0.2926, 0.06397, 0.7712, 0.1477, 0.7579, 0.1585, 0.792, 0.1586, 0.837, 0.03784, 0.8251, 0.04751, 0.8307, 0.06516, 0.0, 0.0, 0.0, 0.0, 0.0, 0.0, 0.0, 0.0, 0.0, 0.0, 0.0, 0.0, 0.0, 0.0, 0.0, 0.0, 0.0, 0.0, 0.1852, 0.4486, 0.1749, 0.4229, 0.1624, 0.4356, 0.196, 0.4381, 0.1749, 0.4229, 0.1852, 0.4486, 0.2044, 0.4218, 0.1749, 0.4229, 0.196, 0.4381, 0.1749, 0.4229, 0.154, 0.4044, 0.1624, 0.4356, 0.154, 0.4044, 0.1451, 0.4088, 0.1624, 0.4356, 0.2165, 0.4083, 0.2074, 0.3986, 0.2044, 0.4218, 0.4246, 0.2851, 0.408, 0.2923, 0.4218, 0.3028, 0.0, 0.0, 0.0, 0.0, 0.0, 0.0, 0.4218, 0.3028, 0.408, 0.2923, 0.4078, 0.3105, 0.1749, 0.4229, 0.1569, 0.3899, 0.154, 0.4044, 0.7279, 0.4714, 0.7377, 0.4446, 0.722, 0.458, 0.7449, 0.4351, 0.7064, 0.4259, 0.722, 0.458, 0.7311, 0.4251, 0.7064, 0.4259, 0.7449, 0.4351, 0.7483, 0.4196, 0.7311, 0.4251, 0.7449, 0.4351, 0.7483, 0.4196, 0.7332, 0.4122, 0.7311, 0.4251, 0.4318, 0.2643, 0.4164, 0.2718, 0.4246, 0.2851, 0.4164, 0.2718, 0.408, 0.2923, 0.4246, 0.2851, 0.7159, 0.4035, 0.7038, 0.3991, 0.7064, 0.4259, 0.7038, 0.3991, 0.6855, 0.3962, 0.7064, 0.4259, 0.2297, 0.3486, 0.2224, 0.3498, 0.2329, 0.3679, 0.0, 0.0, 0.0, 0.0, 0.0, 0.0, 0.0, 0.0, 0.0, 0.0, 0.0, 0.0, 0.687, 0.3748, 0.6658, 0.3587, 0.6799, 0.3838, 0.2297, 0.3486, 0.2127, 0.3278, 0.2224, 0.3498, 0.2305, 0.3253, 0.2127, 0.3278, 0.2297, 0.3486, 0.1479, 0.3181, 0.1267, 0.3164, 0.1334, 0.3347, 0.6913, 0.3622, 0.6658, 0.3587, 0.687, 0.3748, 0.1989, 0.3248, 0.196, 0.3198, 0.1932, 0.3248, 0.0, 0.0, 0.0, 0.0, 0.0, 0.0, 0.0, 0.0, 0.0, 0.0, 0.0, 0.0, 0.2445, 0.3196, 0.2327, 0.2976, 0.2305, 0.3253, 0.2305, 0.3253, 0.2148, 0.3006, 0.2127, 0.3278, 0.2148, 0.3006, 0.2044, 0.3103, 0.2127, 0.3278, 0.1479, 0.3181, 0.1424, 0.3078, 0.1267, 0.3164, 0.0, 0.0, 0.0, 0.0, 0.0, 0.0, 0.9254, 0.425, 0.9083, 0.4222, 0.919, 0.4533, 0.919, 0.4533, 0.9083, 0.4222, 0.907, 0.4578, 0.9083, 0.4222, 0.8944, 0.4351, 0.907, 0.4578, 0.9083, 0.4222, 0.8973, 0.4178, 0.8944, 0.4351, 0.8973, 0.4178, 0.8837, 0.4246, 0.8944, 0.4351, 0.0, 0.0, 0.0, 0.0, 0.0, 0.0, 0.0, 0.0, 0.0, 0.0, 0.0, 0.0, 0.0, 0.0, 0.0, 0.0, 0.0, 0.0, 0.9555, 0.3821, 0.9489, 0.3838, 0.9517, 0.3887, 0.0, 0.0, 0.0, 0.0, 0.0, 0.0, 0.0, 0.0, 0.0, 0.0, 0.0, 0.0, 0.0, 0.0, 0.0, 0.0, 0.0, 0.0, 0.0, 0.0, 0.0, 0.0, 0.0, 0.0, 0.0, 0.0, 0.0, 0.0, 0.0, 0.0, 0.6668, 0.3195, 0.6471, 0.3257, 0.664, 0.3441, 0.0, 0.0, 0.0, 0.0, 0.0, 0.0, 0.8662, 0.373, 0.8517, 0.3662, 0.8594, 0.3764, 0.6843, 0.3346, 0.6668, 0.3195, 0.664, 0.3441, 0.0, 0.0, 0.0, 0.0, 0.0, 0.0, 0.7009, 0.3294, 0.6918, 0.3118, 0.6668, 0.3195, 0.0, 0.0, 0.0, 0.0, 0.0, 0.0, 0.7074, 0.3198, 0.6918, 0.3118, 0.7009, 0.3294, 0.0, 0.0, 0.0, 0.0, 0.0, 0.0, 0.0, 0.0, 0.0, 0.0, 0.0, 0.0, 0.4162, 0.3725, 0.4079, 0.3347, 0.3985, 0.3581, 0.6295, 0.2878, 0.6103, 0.297, 0.6331, 0.3237, 0.607, 0.2687, 0.6103, 0.297, 0.6295, 0.2878, 0.4252, 0.3566, 0.4079, 0.3347, 0.4162, 0.3725, 0.4079, 0.3347, 0.394, 0.3364, 0.3985, 0.3581, 0.6103, 0.297, 0.5867, 0.3023, 0.5835, 0.3327, 0.0, 0.0, 0.0, 0.0, 0.0, 0.0, 0.607, 0.2687, 0.5926, 0.2718, 0.6103, 0.297, 0.5926, 0.2718, 0.5938, 0.2958, 0.6103, 0.297, 0.0, 0.0, 0.0, 0.0, 0.0, 0.0, 0.0, 0.0, 0.0, 0.0, 0.0, 0.0, 0.5287, 0.1481, 0.5185, 0.1875, 0.5577, 0.1741, 0.5577, 0.1741, 0.5185, 0.1875, 0.5574, 0.1936, 0.0, 0.0, 0.0, 0.0, 0.0, 0.0, 0.6052, 0.2454, 0.5925, 0.2587, 0.607, 0.2687, 0.5925, 0.2587, 0.5926, 0.2718, 0.607, 0.2687, 0.4271, 0.3264, 0.4078, 0.3105, 0.4252, 0.3566, 0.4252, 0.3566, 0.4078, 0.3105, 0.4079, 0.3347, 0.4079, 0.3347, 0.4078, 0.3105, 0.394, 0.3364, 0.0, 0.0, 0.0, 0.0, 0.0, 0.0, 0.0, 0.0, 0.0, 0.0, 0.0, 0.0, 0.4183, 0.2539, 0.4164, 0.2718, 0.4318, 0.2643, 0.4078, 0.3105, 0.3876, 0.3123, 0.3822, 0.3221, 0.3892, 0.3887, 0.3835, 0.3887, 0.3864, 0.3937, 0.4162, 0.3725, 0.3985, 0.3581, 0.4045, 0.3755, 0.6331, 0.3237, 0.6103, 0.297, 0.5989, 0.3434, 0.0, 0.0, 0.0, 0.0, 0.0, 0.0, 0.0, 0.0, 0.0, 0.0, 0.0, 0.0, 0.0, 0.0, 0.0, 0.0, 0.0, 0.0, 0.0, 0.0, 0.0, 0.0, 0.0, 0.0, 0.3938, 0.4202, 0.3817, 0.4238, 0.3851, 0.4353, 0.4006, 0.4084, 0.3817, 0.4238, 0.3938, 0.4202, 0.6157, 0.3472, 0.5989, 0.3434, 0.6051, 0.3584, 0.0, 0.0, 0.0, 0.0, 0.0, 0.0, 0.3851, 0.4353, 0.3817, 0.4238, 0.3678, 0.4539, 0.3817, 0.4238, 0.3562, 0.4439, 0.3678, 0.4539, 0.3817, 0.4238, 0.3694, 0.4194, 0.3562, 0.4439, 0.3562, 0.4439, 0.3694, 0.4194, 0.3508, 0.4335, 0.6157, 0.3472, 0.6331, 0.3237, 0.5989, 0.3434, 0.5852, 0.3444, 0.5824, 0.3395, 0.5795, 0.3444, 0.0, 0.0, 0.0, 0.0, 0.0, 0.0, 0.3694, 0.4194, 0.3562, 0.4039, 0.3508, 0.4335, 0.3562, 0.4039, 0.3428, 0.4202, 0.3508, 0.4335, 0.4006, 0.4084, 0.3984, 0.3997, 0.3817, 0.4238, 0.3984, 0.3997, 0.3755, 0.4034, 0.3817, 0.4238, 0.3817, 0.4238, 0.3755, 0.4034, 0.3694, 0.4194, 0.352, 0.3986, 0.3437, 0.3986, 0.3466, 0.4035, 0.5989, 0.3434, 0.6103, 0.297, 0.5835, 0.3327, 0.0, 0.0, 0.0, 0.0, 0.0, 0.0, 0.5867, 0.3023, 0.5674, 0.3143, 0.5835, 0.3327, 0.5448, 0.4109, 0.5202, 0.4123, 0.5291, 0.4309, 0.5456, 0.4498, 0.5291, 0.4309, 0.5332, 0.45, 0.5644, 0.4263, 0.5448, 0.4109, 0.5456, 0.4498, 0.5456, 0.4498, 0.5448, 0.4109, 0.5291, 0.4309])
me_icosphere.materials.append(mat_material_001)
me_icosphere.use_remesh_fix_poles = True
me_icosphere.use_remesh_preserve_attributes = False
me_icosphere.use_mirror_vertex_groups = False
me_icosphere.update()

# ---- objects
ob_saturnplanet = bpy.data.objects.new('SaturnPlanet', me_icosphere)

# ---- transforms, parenting, visibility, modifiers, constraints
ob_saturnplanet.location = (0.0, 0.0, 0.0)
ob_saturnplanet.lineart.crease_threshold = 0.0

# ---- collection membership
col_collection.objects.link(ob_saturnplanet)

# ---- scene / render settings (as saved in the file)
scene.frame_start = 1; scene.frame_end = 250; scene.frame_set(1)
scene.render.engine = 'BLENDER_EEVEE_NEXT'
scene.cycles.use_denoising = False
scene.cycles.samples = 128
scene.cycles.sampling_pattern = 'TABULATED_SOBOL'
scene.cycles.use_adaptive_sampling = False
scene.cycles.use_light_tree = False
scene.view_settings.view_transform = 'Filmic'
bpy.context.view_layer.update()

# ---- added for rendering (the .blend has no active camera and no usable light): camera, sun
cam_auto = bpy.data.cameras.new('AutoCamera')
cam_auto.lens = 50.0
cam_auto.sensor_width = 36.0
cam_auto.clip_end = 1000.0
ob_auto_camera = bpy.data.objects.new('AutoCamera', cam_auto)
scene.collection.objects.link(ob_auto_camera)
ob_auto_camera.location = (3.20528, -3.85881, 2.51882)
ob_auto_camera.rotation_euler = (1.09748, -7.21219e-08, 0.694738)
scene.camera = ob_auto_camera
light_auto_sun = bpy.data.lights.new('AutoSun', 'SUN')
light_auto_sun.energy = 3.0
light_auto_sun.angle = 0.0523599
ob_auto_sun = bpy.data.objects.new('AutoSun', light_auto_sun)
scene.collection.objects.link(ob_auto_sun)
ob_auto_sun.rotation_euler = (0.872665, 0.174533, 0.523599)
bpy.context.view_layer.update()
